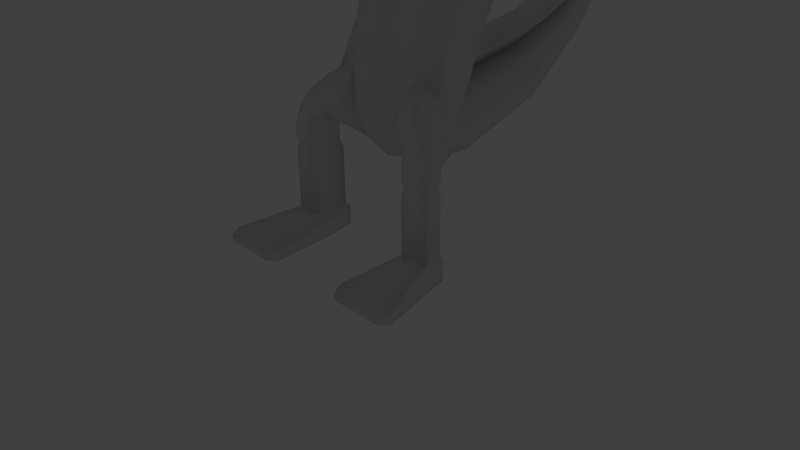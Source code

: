 # Source: Jacare.blend  (saved by Blender 2.73.0; exported with 4.5.12 LTS)
import bpy
from mathutils import Matrix  # noqa: F401  (used for matrix-valued properties, if any)

bpy.ops.wm.read_factory_settings(use_empty=True)
scene = bpy.context.scene
scene.name = 'Scene'

# ---- collections
col_collection_1 = bpy.data.collections.new('Collection 1'); scene.collection.children.link(col_collection_1)
col_collection_2 = bpy.data.collections.new('Collection 2'); scene.collection.children.link(col_collection_2)
col_collection_2.hide_render = True
col_collection_2.hide_viewport = True

# ---- materials (node trees are filled in below, after node groups)
mat_material_001 = bpy.data.materials.new('Material.001')
mat_material_001.alpha_threshold = 0.0
mat_material_001.use_transparent_shadow = False
mat_material_001.roughness = 0.5
mat_material = bpy.data.materials.new('Material')
mat_material.alpha_threshold = 0.0
mat_material.use_transparent_shadow = False
mat_material.roughness = 0.5
mat_material.line_color = (0.0, 0.0, 0.0, 1.0)

# ---- material node trees

# ---- world
world_world = bpy.data.worlds.new('World'); scene.world = world_world
world_world.color = (0.05088, 0.05088, 0.05088)
world_world.use_sun_shadow = False
world_world.sun_shadow_jitter_overblur = 0.0
world_world.cycles.sampling_method = 'MANUAL'
world_world.cycles.sample_map_resolution = 256

# ---- cameras
cam_camera = bpy.data.cameras.new('Camera')
cam_camera.clip_end = 100.0
cam_camera.lens = 35.0
cam_camera.sensor_width = 32.0
cam_camera.sensor_height = 18.0
cam_camera.ortho_scale = 7.314
cam_camera.dof.focus_distance = 0.0
cam_camera.dof.aperture_fstop = 128.0

# ---- lights
light_lamp = bpy.data.lights.new('Lamp', 'POINT')
light_lamp.transmission_factor = 0.0
light_lamp.cutoff_distance = 30.0
light_lamp.energy = 100.0
light_lamp.shadow_buffer_clip_start = 1.001
light_lamp.shadow_soft_size = 0.1
light_lamp.shadow_maximum_resolution = 0.006
light_lamp.use_absolute_resolution = True
light_lamp.cycles.use_multiple_importance_sampling = False

# ---- meshes
me_c_rculo_000 = bpy.data.meshes.new('Círculo.000')
me_c_rculo_000.from_pydata([(0.2929, 0.9847, 7.076), (0.2929, 1.929, 6.101), (0.2929, 2.131, 5.253), (0.2929, 2.259, 4.15), (0.2929, 1.714, 2.859), (0.2929, 1.61, 2.633), (0.2929, 1.594, 2.473), (0.2929, 1.675, 2.39), (0.2929, 2.939, 2.609), (0.2929, 4.126, 3.139), (0.2929, -0.3142, 7.248), (0.2929, -1.147, 7.328), (0.2929, 5.359, 3.82), (0.2929, 1.986, 3.504), (0.0, 0.6118, 6.703), (0.0, 1.556, 5.727), (0.0, 1.758, 4.88), (0.0, 1.886, 3.777), (0.0, 1.341, 2.486), (0.0, 1.237, 2.26), (0.0, 1.221, 2.1), (0.0, 1.302, 2.017), (0.0, 2.567, 2.236), (0.0, 3.753, 2.766), (0.0, -0.6872, 6.875), (0.0, -1.52, 6.954), (0.0, 4.986, 3.447), (0.0, 1.613, 3.131), (-0.2929, 0.9847, 7.076), (-0.2929, 1.929, 6.101), (-0.2929, 2.131, 5.253), (-0.2929, 2.259, 4.15), (-0.2929, 1.714, 2.859), (-0.2929, 1.61, 2.633), (-0.2929, 1.594, 2.473), (-0.2929, 1.675, 2.39), (-0.2929, 2.939, 2.609), (-0.2929, 4.126, 3.139), (-0.2929, -0.3142, 7.248), (-0.2929, -1.147, 7.328), (-0.2929, 5.359, 3.82), (-0.2929, 1.986, 3.504)], [], [(17, 27, 13, 3), (25, 24, 10, 11), (23, 26, 12, 9), (24, 14, 0, 10), (22, 23, 9, 8), (21, 22, 8, 7), (20, 21, 7, 6), (19, 20, 6, 5), (18, 19, 5, 4), (27, 18, 4, 13), (16, 17, 3, 2), (15, 16, 2, 1), (14, 15, 1, 0), (17, 31, 41, 27), (25, 39, 38, 24), (23, 37, 40, 26), (24, 38, 28, 14), (22, 36, 37, 23), (21, 35, 36, 22), (20, 34, 35, 21), (19, 33, 34, 20), (18, 32, 33, 19), (27, 41, 32, 18), (16, 30, 31, 17), (15, 29, 30, 16), (14, 28, 29, 15)])
me_c_rculo_000.polygons.foreach_set('use_smooth', [True] * 26)
me_c_rculo_000.polygons.foreach_set('material_index', [1, 1, 1, 1, 1, 1, 1, 1, 1, 1, 1, 1, 1, 1, 1, 1, 1, 1, 1, 1, 1, 1, 1, 1, 1, 1])
_uv = me_c_rculo_000.uv_layers.new(name='Mapa UV')
_uv.uv.foreach_set('vector', [0.3893, 0.9211, 0.4207, 0.9211, 0.4202, 0.9921, 0.3888, 0.9921, 0.02325, 0.9211, 0.07511, 0.9211, 0.07455, 0.9921, 0.02269, 0.9921, 0.6028, 0.9211, 0.6592, 0.9211, 0.6586, 0.9921, 0.6023, 0.9921, 0.07511, 0.9211, 0.1579, 0.9211, 0.1573, 0.9921, 0.07455, 0.9921, 0.5474, 0.9211, 0.6028, 0.9211, 0.6023, 0.9921, 0.5469, 0.9921, 0.4807, 0.9211, 0.5474, 0.9211, 0.5469, 0.9921, 0.4802, 0.9921, 0.472, 0.9211, 0.4807, 0.9211, 0.4802, 0.9921, 0.4715, 0.9921, 0.463, 0.9211, 0.472, 0.9211, 0.4715, 0.9921, 0.4624, 0.9921, 0.4521, 0.9211, 0.463, 0.9211, 0.4624, 0.9921, 0.4516, 0.9921, 0.4207, 0.9211, 0.4521, 0.9211, 0.4516, 0.9921, 0.4202, 0.9921, 0.3186, 0.9211, 0.3893, 0.9211, 0.3888, 0.9921, 0.318, 0.9921, 0.26, 0.9211, 0.3186, 0.9211, 0.318, 0.9921, 0.2595, 0.9921, 0.1579, 0.9211, 0.26, 0.9211, 0.2595, 0.9921, 0.1573, 0.9921, 0.3893, 0.9211, 0.3888, 0.9921, 0.4202, 0.9921, 0.4207, 0.9211, 0.02325, 0.9211, 0.02269, 0.9921, 0.07455, 0.9921, 0.07511, 0.9211, 0.6028, 0.9211, 0.6023, 0.9921, 0.6586, 0.9921, 0.6592, 0.9211, 0.07511, 0.9211, 0.07455, 0.9921, 0.1573, 0.9921, 0.1579, 0.9211, 0.5474, 0.9211, 0.5469, 0.9921, 0.6023, 0.9921, 0.6028, 0.9211, 0.4807, 0.9211, 0.4802, 0.9921, 0.5469, 0.9921, 0.5474, 0.9211, 0.472, 0.9211, 0.4715, 0.9921, 0.4802, 0.9921, 0.4807, 0.9211, 0.463, 0.9211, 0.4624, 0.9921, 0.4715, 0.9921, 0.472, 0.9211, 0.4521, 0.9211, 0.4516, 0.9921, 0.4624, 0.9921, 0.463, 0.9211, 0.4207, 0.9211, 0.4202, 0.9921, 0.4516, 0.9921, 0.4521, 0.9211, 0.3186, 0.9211, 0.318, 0.9921, 0.3888, 0.9921, 0.3893, 0.9211, 0.26, 0.9211, 0.2595, 0.9921, 0.318, 0.9921, 0.3186, 0.9211, 0.1579, 0.9211, 0.1573, 0.9921, 0.2595, 0.9921, 0.26, 0.9211])
me_c_rculo_000.materials.append(mat_material_001)
me_c_rculo_000.materials.append(mat_material)
me_c_rculo_000.use_remesh_preserve_volume = False
me_c_rculo_000.use_remesh_preserve_attributes = False
me_c_rculo_000.use_mirror_x = True
me_c_rculo_000.update()
me_c_rculo_001 = bpy.data.meshes.new('Círculo.001')
me_c_rculo_001.from_pydata([(0.866, -0.3059, 5.516), (0.866, 0.3059, 6.307), (0.866, 0.3777, 4.8), (0.866, 1.164, 5.418), (0.7869, 0.6864, 4.402), (0.7869, 1.401, 4.682), (0.7869, 0.8148, 3.777), (0.7869, 1.529, 3.777), (0.7496, 0.464, 2.839), (0.7496, 1.048, 2.604), (0.7987, 0.6655, 1.84), (0.5368, 0.5223, 1.318), (0.5368, 0.655, 1.641), (0.5066, 1.15, 1.263), (0.5066, 1.15, 1.564), (0.4217, 2.567, 1.635), (0.4209, 2.543, 1.901), (0.2572, 3.756, 2.351), (0.2565, 3.739, 2.541), (0.9661, -0.6872, 5.451), (0.9661, -0.6872, 6.875), (1.014, -1.52, 5.391), (1.014, -1.52, 6.954), (0.8684, -2.528, 5.584), (0.8684, -2.528, 6.699), (0.8684, -2.797, 5.584), (0.8684, -2.797, 6.326), (0.7863, -3.496, 5.639), (0.7863, -3.496, 6.241), (0.6874, -4.624, 5.699), (0.6874, -4.624, 6.149), (0.3437, -4.799, 5.877), (0.866, 0.3456, 5.473), (1.038, 0.3777, 4.8), (1.038, 1.164, 5.418), (1.038, 0.6864, 4.402), (1.038, 1.401, 4.682), (1.038, 0.3456, 5.473), (1.3, 0.3777, 4.8), (1.3, 1.164, 5.418), (1.3, 0.6864, 4.402), (1.3, 1.401, 4.682), (1.3, 0.3456, 5.473), (2.512, 0.3777, 4.8), (2.512, 1.164, 5.418), (2.512, 0.6864, 4.402), (2.512, 1.401, 4.682), (2.512, 0.3456, 5.473), (2.686, 0.4368, 4.818), (2.686, 1.111, 5.349), (2.686, 0.7018, 4.493), (2.686, 1.315, 4.717), (2.686, 0.4092, 5.396), (2.764, 0.4135, 4.811), (2.764, 1.132, 5.376), (2.764, 0.6957, 4.457), (2.764, 1.349, 4.703), (2.764, 0.3842, 5.426), (4.267, 0.4611, 4.826), (4.267, 1.09, 5.321), (4.267, 0.7081, 4.531), (4.267, 1.28, 4.732), (4.267, 0.4354, 5.365), (4.402, 0.5094, 4.841), (4.402, 1.047, 5.265), (4.402, 0.7206, 4.606), (4.402, 1.209, 4.76), (4.402, 0.4874, 5.302), (4.538, 0.4896, 4.764), (4.538, 1.065, 5.177), (4.538, 0.6489, 4.642), (4.538, 1.238, 4.642), (4.538, 0.4662, 5.217), (5.387, 0.4896, 4.764), (5.387, 1.065, 4.941), (5.387, 0.6489, 4.642), (5.387, 1.238, 4.642), (5.387, 0.4662, 4.981), (0.871, 0.5323, 1.788), (0.5068, 0.2134, 2.349), (5.531, 0.7815, 4.765), (0.88, 0.2937, 2.236), (0.4945, 0.3749, 1.381), (0.361, 0.0797, 1.86), (1.137, 0.04918, 1.373), (0.8559, -0.3096, 1.373), (1.185, -0.228, 1.373), (0.8814, 0.2395, 1.373), (0.7444, -0.06394, 1.373), (1.112, 0.03448, 1.285), (0.8681, -0.277, 1.285), (1.154, -0.2061, 1.285), (0.8351, 0.2014, 1.285), (0.7713, -0.06371, 1.285), (1.137, 0.04918, 1.197), (0.8559, -0.3096, 1.197), (1.185, -0.228, 1.197), (0.8179, 0.2415, 1.197), (0.7444, -0.06394, 1.197), (1.137, 0.04918, 0.3743), (0.8559, -0.3096, 0.3743), (1.185, -0.228, 0.3743), (0.8179, 0.2415, 0.3743), (0.7444, -0.06394, 0.3743), (1.173, 0.0701, 0.3336), (0.6134, -1.045, 0.2456), (1.455, -1.045, 0.2456), (0.7935, 0.2986, 0.3336), (0.7061, -0.06428, 0.3336), (1.173, 0.0701, 0.06559), (0.6134, -1.045, 0.06559), (1.455, -1.045, 0.06559), (0.7935, 0.2986, 0.06559), (0.7061, -0.06428, 0.06559), (0.6603, -1.198, 0.1965), (1.408, -1.198, 0.1965), (0.6603, -1.198, 0.1075), (1.408, -1.198, 0.1075), (1.137, 0.04918, 1.505), (0.8559, -0.3096, 1.505), (1.185, -0.228, 1.505), (0.8885, 0.2485, 1.491), (0.734, 0.01378, 1.505), (1.171, 0.1658, 1.645), (0.8153, -0.2477, 1.727), (1.133, -0.1839, 1.779), (0.8885, 0.2485, 1.504), (0.734, 0.01378, 1.573), (1.047, 0.1043, 1.924), (0.6758, -0.1705, 1.807), (0.9365, -0.1398, 2.045), (0.8885, 0.2485, 1.611), (0.734, 0.01378, 1.644), (0.5895, 0.2106, 1.516), (0.4879, -0.09382, 1.862), (0.7455, 0.002304, 2.236), (0.9861, 0.2106, 2.107), (0.9188, 0.4713, 1.685), (0.948, -0.3571, 0.06559), (0.7683, 1.289, 3.19), (0.7683, 0.6394, 3.308), (0.0, 0.6118, 6.703), (0.0, -0.6118, 5.056), (-0.866, -0.3059, 5.516), (-0.866, 0.3059, 6.307), (0.0, 1.556, 5.727), (0.0, -0.01523, 4.491), (-0.866, 0.3777, 4.8), (-0.866, 1.164, 5.418), (0.0, 1.758, 4.88), (0.0, 0.3292, 4.086), (-0.7869, 0.6864, 4.402), (-0.7869, 1.401, 4.682), (0.0, 1.886, 3.777), (0.0, 0.4577, 3.777), (-0.7869, 0.8148, 3.777), (-0.7869, 1.529, 3.777), (0.0, 1.341, 2.486), (0.0, 0.1717, 2.957), (-0.7496, 0.464, 2.839), (-0.7496, 1.048, 2.604), (0.0, 1.237, 2.26), (0.0, -0.1276, 1.932), (-0.7987, 0.6655, 1.84), (0.0, 1.221, 2.1), (0.0, 0.2873, 1.28), (-0.5368, 0.5223, 1.318), (-0.5368, 0.655, 1.641), (0.0, 1.302, 2.017), (0.0, 1.15, 1.112), (-0.5066, 1.15, 1.263), (-0.5066, 1.15, 1.564), (0.0, 2.567, 2.236), (0.0, 2.584, 1.501), (-0.4217, 2.567, 1.635), (-0.4209, 2.543, 1.901), (0.0, 3.753, 2.766), (0.0, 3.767, 2.255), (-0.2572, 3.756, 2.351), (-0.2565, 3.739, 2.541), (-0.9661, -0.6872, 5.451), (0.0, -0.6872, 5.056), (0.0, -0.6872, 6.875), (-0.9661, -0.6872, 6.875), (-1.014, -1.52, 5.391), (0.0, -1.52, 4.956), (0.0, -1.52, 6.954), (-1.014, -1.52, 6.954), (-0.8684, -2.528, 5.584), (0.0, -2.528, 5.274), (0.0, -2.528, 6.699), (-0.8684, -2.528, 6.699), (-0.8684, -2.797, 5.584), (0.0, -2.797, 5.274), (0.0, -2.797, 6.326), (-0.8684, -2.797, 6.326), (-0.7863, -3.496, 5.639), (0.0, -3.496, 5.388), (0.0, -3.496, 6.241), (-0.7863, -3.496, 6.241), (-0.6874, -4.624, 5.699), (0.0, -4.624, 5.511), (0.0, -4.624, 6.149), (-0.6874, -4.624, 6.149), (-0.3437, -4.799, 5.877), (0.0, -4.799, 5.877), (-0.866, 0.3456, 5.473), (-1.038, 0.3777, 4.8), (-1.038, 1.164, 5.418), (-1.038, 0.6864, 4.402), (-1.038, 1.401, 4.682), (-1.038, 0.3456, 5.473), (-1.3, 0.3777, 4.8), (-1.3, 1.164, 5.418), (-1.3, 0.6864, 4.402), (-1.3, 1.401, 4.682), (-1.3, 0.3456, 5.473), (-2.512, 0.3777, 4.8), (-2.512, 1.164, 5.418), (-2.512, 0.6864, 4.402), (-2.512, 1.401, 4.682), (-2.512, 0.3456, 5.473), (-2.686, 0.4368, 4.818), (-2.686, 1.111, 5.349), (-2.686, 0.7018, 4.493), (-2.686, 1.315, 4.717), (-2.686, 0.4092, 5.396), (-2.764, 0.4135, 4.811), (-2.764, 1.132, 5.376), (-2.764, 0.6957, 4.457), (-2.764, 1.349, 4.703), (-2.764, 0.3842, 5.426), (-4.267, 0.4611, 4.826), (-4.267, 1.09, 5.321), (-4.267, 0.7081, 4.531), (-4.267, 1.28, 4.732), (-4.267, 0.4354, 5.365), (-4.402, 0.5094, 4.841), (-4.402, 1.047, 5.265), (-4.402, 0.7206, 4.606), (-4.402, 1.209, 4.76), (-4.402, 0.4874, 5.302), (-4.538, 0.4896, 4.764), (-4.538, 1.065, 5.177), (-4.538, 0.6489, 4.642), (-4.538, 1.238, 4.642), (-4.538, 0.4662, 5.217), (-5.387, 0.4896, 4.764), (-5.387, 1.065, 4.941), (-5.387, 0.6489, 4.642), (-5.387, 1.238, 4.642), (-5.387, 0.4662, 4.981), (-0.871, 0.5323, 1.788), (-0.5068, 0.2134, 2.349), (-5.531, 0.7815, 4.765), (-0.88, 0.2937, 2.236), (-0.4945, 0.3749, 1.381), (-0.361, 0.0797, 1.86), (-1.137, 0.04918, 1.373), (-0.8559, -0.3096, 1.373), (-1.185, -0.228, 1.373), (-0.8814, 0.2395, 1.373), (-0.7444, -0.06394, 1.373), (-1.112, 0.03448, 1.285), (-0.8681, -0.277, 1.285), (-1.154, -0.2061, 1.285), (-0.8351, 0.2014, 1.285), (-0.7713, -0.06371, 1.285), (-1.137, 0.04918, 1.197), (-0.8559, -0.3096, 1.197), (-1.185, -0.228, 1.197), (-0.8179, 0.2415, 1.197), (-0.7444, -0.06394, 1.197), (-1.137, 0.04918, 0.3743), (-0.8559, -0.3096, 0.3743), (-1.185, -0.228, 0.3743), (-0.8179, 0.2415, 0.3743), (-0.7444, -0.06394, 0.3743), (-1.173, 0.0701, 0.3336), (-0.6134, -1.045, 0.2456), (-1.455, -1.045, 0.2456), (-0.7935, 0.2986, 0.3336), (-0.7061, -0.06428, 0.3336), (-1.173, 0.0701, 0.06559), (-0.6134, -1.045, 0.06559), (-1.455, -1.045, 0.06559), (-0.7935, 0.2986, 0.06559), (-0.7061, -0.06428, 0.06559), (-0.6603, -1.198, 0.1965), (-1.408, -1.198, 0.1965), (-0.6603, -1.198, 0.1075), (-1.408, -1.198, 0.1075), (-1.137, 0.04918, 1.505), (-0.8559, -0.3096, 1.505), (-1.185, -0.228, 1.505), (-0.8885, 0.2485, 1.491), (-0.734, 0.01378, 1.505), (-1.171, 0.1658, 1.645), (-0.8153, -0.2477, 1.727), (-1.133, -0.1839, 1.779), (-0.8885, 0.2485, 1.504), (-0.734, 0.01378, 1.573), (-1.047, 0.1043, 1.924), (-0.6758, -0.1705, 1.807), (-0.9365, -0.1398, 2.045), (-0.8885, 0.2485, 1.611), (-0.734, 0.01378, 1.644), (-0.5895, 0.2106, 1.516), (-0.4879, -0.09382, 1.862), (-0.7455, 0.002304, 2.236), (-0.9861, 0.2106, 2.107), (-0.9188, 0.4713, 1.685), (-0.948, -0.3571, 0.06559), (0.0, 4.986, 3.447), (-0.7683, 1.289, 3.19), (0.0, 1.613, 3.131), (-0.7683, 0.6394, 3.308), (0.0, 0.3147, 3.367)], [], [(1, 3, 145, 141), (2, 32, 0), (142, 146, 2, 0), (3, 5, 149, 145), (32, 37, 34, 3), (146, 150, 4, 2), (5, 7, 153, 149), (4, 6, 7, 5), (150, 154, 6, 4), (139, 9, 157, 315), (140, 8, 9, 139), (9, 10, 161, 157), (8, 81, 78, 10, 9), (158, 79, 81, 8), (10, 12, 164, 161), (78, 82, 11, 12, 10), (162, 165, 11, 82, 83), (12, 14, 168, 164), (11, 13, 14, 12), (165, 169, 13, 11), (14, 16, 172, 168), (13, 15, 16, 14), (169, 173, 15, 13), (16, 18, 176, 172), (15, 17, 18, 16), (173, 177, 17, 15), (0, 19, 181, 142), (1, 20, 19, 0), (141, 182, 20, 1), (18, 313, 176), (17, 313, 18), (19, 21, 185, 181), (20, 22, 21, 19), (182, 186, 22, 20), (21, 23, 189, 185), (22, 24, 23, 21), (186, 190, 24, 22), (23, 25, 193, 189), (24, 26, 25, 23), (190, 194, 26, 24), (25, 27, 197, 193), (26, 28, 27, 25), (194, 198, 28, 26), (27, 29, 201, 197), (28, 30, 29, 27), (198, 202, 30, 28), (29, 31, 205, 201), (30, 31, 29), (0, 32, 1), (1, 32, 3), (2, 33, 37, 32), (4, 35, 33, 2), (3, 34, 36, 5), (5, 36, 35, 4), (33, 38, 42, 37), (37, 42, 39, 34), (35, 40, 38, 33), (34, 39, 41, 36), (36, 41, 40, 35), (38, 43, 47, 42), (42, 47, 44, 39), (40, 45, 43, 38), (39, 44, 46, 41), (41, 46, 45, 40), (43, 48, 52, 47), (47, 52, 49, 44), (45, 50, 48, 43), (44, 49, 51, 46), (46, 51, 50, 45), (48, 53, 57, 52), (52, 57, 54, 49), (50, 55, 53, 48), (49, 54, 56, 51), (51, 56, 55, 50), (53, 58, 62, 57), (57, 62, 59, 54), (55, 60, 58, 53), (54, 59, 61, 56), (56, 61, 60, 55), (58, 63, 67, 62), (62, 67, 64, 59), (60, 65, 63, 58), (59, 64, 66, 61), (61, 66, 65, 60), (63, 68, 72, 67), (67, 72, 69, 64), (65, 70, 68, 63), (64, 69, 71, 66), (66, 71, 70, 65), (68, 73, 77, 72), (72, 77, 74, 69), (70, 75, 73, 68), (69, 74, 76, 71), (71, 76, 75, 70), (162, 83, 79, 158), (73, 80, 77), (77, 80, 74), (75, 80, 73), (74, 80, 76), (76, 80, 75), (86, 85, 90, 91), (88, 87, 92, 93), (87, 84, 89, 92), (84, 86, 91, 89), (85, 88, 93, 90), (91, 90, 95, 96), (93, 92, 97, 98), (92, 89, 94, 97), (89, 91, 96, 94), (90, 93, 98, 95), (96, 95, 100, 101), (98, 97, 102, 103), (97, 94, 99, 102), (94, 96, 101, 99), (95, 98, 103, 100), (101, 100, 105, 106), (103, 102, 107, 108), (102, 99, 104, 107), (99, 101, 106, 104), (100, 103, 108, 105), (105, 110, 116, 114), (108, 107, 112, 113), (107, 104, 109, 112), (104, 106, 111, 109), (105, 108, 113, 110), (115, 114, 116, 117), (111, 106, 115, 117), (110, 111, 117, 116), (106, 105, 114, 115), (85, 86, 120, 119), (87, 88, 122, 121), (84, 87, 121, 118), (86, 84, 118, 120), (88, 85, 119, 122), (119, 120, 125, 124), (121, 122, 127, 126), (118, 121, 126, 123), (120, 118, 123, 125), (122, 119, 124, 127), (124, 125, 130, 129), (126, 127, 132, 131), (123, 126, 131, 128), (125, 123, 128, 130), (127, 124, 129, 132), (133, 134, 83, 82), (134, 135, 79, 83), (135, 136, 81, 79), (136, 137, 78, 81), (137, 133, 82, 78), (131, 132, 133, 137), (128, 131, 137, 136), (130, 128, 136, 135), (129, 130, 135, 134), (132, 129, 134, 133), (111, 110, 138), (113, 112, 138), (112, 109, 138), (109, 111, 138), (110, 113, 138), (177, 313, 17), (202, 205, 31, 30), (317, 158, 8, 140), (154, 317, 140, 6), (6, 140, 139, 7), (7, 139, 315, 153), (144, 141, 145, 148), (147, 143, 206), (142, 143, 147, 146), (148, 145, 149, 152), (206, 148, 208, 211), (146, 147, 151, 150), (152, 149, 153, 156), (151, 152, 156, 155), (150, 151, 155, 154), (314, 315, 157, 160), (316, 314, 160, 159), (160, 157, 161, 163), (159, 160, 163, 252, 255), (158, 159, 255, 253), (163, 161, 164, 167), (252, 163, 167, 166, 256), (162, 257, 256, 166, 165), (167, 164, 168, 171), (166, 167, 171, 170), (165, 166, 170, 169), (171, 168, 172, 175), (170, 171, 175, 174), (169, 170, 174, 173), (175, 172, 176, 179), (174, 175, 179, 178), (173, 174, 178, 177), (143, 142, 181, 180), (144, 143, 180, 183), (141, 144, 183, 182), (179, 176, 313), (178, 179, 313), (180, 181, 185, 184), (183, 180, 184, 187), (182, 183, 187, 186), (184, 185, 189, 188), (187, 184, 188, 191), (186, 187, 191, 190), (188, 189, 193, 192), (191, 188, 192, 195), (190, 191, 195, 194), (192, 193, 197, 196), (195, 192, 196, 199), (194, 195, 199, 198), (196, 197, 201, 200), (199, 196, 200, 203), (198, 199, 203, 202), (200, 201, 205, 204), (203, 200, 204), (143, 144, 206), (144, 148, 206), (147, 206, 211, 207), (151, 147, 207, 209), (148, 152, 210, 208), (152, 151, 209, 210), (207, 211, 216, 212), (211, 208, 213, 216), (209, 207, 212, 214), (208, 210, 215, 213), (210, 209, 214, 215), (212, 216, 221, 217), (216, 213, 218, 221), (214, 212, 217, 219), (213, 215, 220, 218), (215, 214, 219, 220), (217, 221, 226, 222), (221, 218, 223, 226), (219, 217, 222, 224), (218, 220, 225, 223), (220, 219, 224, 225), (222, 226, 231, 227), (226, 223, 228, 231), (224, 222, 227, 229), (223, 225, 230, 228), (225, 224, 229, 230), (227, 231, 236, 232), (231, 228, 233, 236), (229, 227, 232, 234), (228, 230, 235, 233), (230, 229, 234, 235), (232, 236, 241, 237), (236, 233, 238, 241), (234, 232, 237, 239), (233, 235, 240, 238), (235, 234, 239, 240), (237, 241, 246, 242), (241, 238, 243, 246), (239, 237, 242, 244), (238, 240, 245, 243), (240, 239, 244, 245), (242, 246, 251, 247), (246, 243, 248, 251), (244, 242, 247, 249), (243, 245, 250, 248), (245, 244, 249, 250), (162, 158, 253, 257), (247, 251, 254), (251, 248, 254), (249, 247, 254), (248, 250, 254), (250, 249, 254), (260, 265, 264, 259), (262, 267, 266, 261), (261, 266, 263, 258), (258, 263, 265, 260), (259, 264, 267, 262), (265, 270, 269, 264), (267, 272, 271, 266), (266, 271, 268, 263), (263, 268, 270, 265), (264, 269, 272, 267), (270, 275, 274, 269), (272, 277, 276, 271), (271, 276, 273, 268), (268, 273, 275, 270), (269, 274, 277, 272), (275, 280, 279, 274), (277, 282, 281, 276), (276, 281, 278, 273), (273, 278, 280, 275), (274, 279, 282, 277), (279, 288, 290, 284), (282, 287, 286, 281), (281, 286, 283, 278), (278, 283, 285, 280), (279, 284, 287, 282), (289, 291, 290, 288), (285, 291, 289, 280), (284, 290, 291, 285), (280, 289, 288, 279), (259, 293, 294, 260), (261, 295, 296, 262), (258, 292, 295, 261), (260, 294, 292, 258), (262, 296, 293, 259), (293, 298, 299, 294), (295, 300, 301, 296), (292, 297, 300, 295), (294, 299, 297, 292), (296, 301, 298, 293), (298, 303, 304, 299), (300, 305, 306, 301), (297, 302, 305, 300), (299, 304, 302, 297), (301, 306, 303, 298), (307, 256, 257, 308), (308, 257, 253, 309), (309, 253, 255, 310), (310, 255, 252, 311), (311, 252, 256, 307), (305, 311, 307, 306), (302, 310, 311, 305), (304, 309, 310, 302), (303, 308, 309, 304), (306, 307, 308, 303), (285, 312, 284), (287, 312, 286), (286, 312, 283), (283, 312, 285), (284, 312, 287), (177, 178, 313), (202, 203, 204, 205), (317, 316, 159, 158), (154, 155, 316, 317), (155, 156, 314, 316), (156, 153, 315, 314)])
me_c_rculo_001.polygons.foreach_set('use_smooth', [True] * 330)
_uv = me_c_rculo_001.uv_layers.new(name='Mapa UV')
_uv.uv.foreach_set('vector', [0.01849, 0.6288, 0.08678, 0.6288, 0.08171, 0.6844, 0.01849, 0.6844, 0.1014, 0.5673, 0.051, 0.5921, 0.01849, 0.5561, 0.01849, 0.5084, 0.1193, 0.5084, 0.1014, 0.5673, 0.01849, 0.5561, 0.08678, 0.6288, 0.1494, 0.6288, 0.1494, 0.6844, 0.08171, 0.6844, 0.7279, 0.8237, 0.7452, 0.8237, 0.7452, 0.8818, 0.7279, 0.8818, 0.1193, 0.5084, 0.1494, 0.5084, 0.1494, 0.5649, 0.1014, 0.5673, 0.1494, 0.6288, 0.2064, 0.6288, 0.2064, 0.6844, 0.1494, 0.6844, 0.1494, 0.5649, 0.2064, 0.5561, 0.2064, 0.6288, 0.1494, 0.6288, 0.1494, 0.5084, 0.2064, 0.5084, 0.2064, 0.5561, 0.1494, 0.5649, 0.2454, 0.6288, 0.2759, 0.6288, 0.2759, 0.6844, 0.2454, 0.6844, 0.2454, 0.5561, 0.2759, 0.5561, 0.2759, 0.6288, 0.2454, 0.6288, 0.2759, 0.6288, 0.3322, 0.6288, 0.3322, 0.6844, 0.2759, 0.6844, 0.2759, 0.5561, 0.3036, 0.5561, 0.3322, 0.5561, 0.3322, 0.6288, 0.2759, 0.6288, 0.246, 0.5084, 0.2874, 0.5346, 0.3036, 0.5561, 0.2759, 0.5561, 0.3322, 0.6288, 0.3611, 0.6288, 0.3611, 0.6844, 0.3322, 0.6844, 0.3322, 0.5561, 0.3577, 0.5561, 0.3611, 0.5561, 0.3611, 0.6288, 0.3322, 0.6288, 0.3242, 0.4953, 0.3611, 0.5084, 0.3611, 0.5561, 0.3577, 0.5561, 0.3259, 0.522, 0.3611, 0.6288, 0.3873, 0.6288, 0.3873, 0.6844, 0.3611, 0.6844, 0.3611, 0.5561, 0.3873, 0.5561, 0.3873, 0.6288, 0.3611, 0.6288, 0.3611, 0.5084, 0.3873, 0.5084, 0.3873, 0.5561, 0.3611, 0.5561, 0.3873, 0.6288, 0.4429, 0.6288, 0.4429, 0.6844, 0.3873, 0.6844, 0.3873, 0.5561, 0.4429, 0.5561, 0.4429, 0.6288, 0.3873, 0.6288, 0.3873, 0.5084, 0.4429, 0.5084, 0.4429, 0.5561, 0.3873, 0.5561, 0.4429, 0.6288, 0.4832, 0.6288, 0.4832, 0.6844, 0.4429, 0.6844, 0.4429, 0.5561, 0.4832, 0.5561, 0.4832, 0.6288, 0.4429, 0.6288, 0.4429, 0.5084, 0.4832, 0.5084, 0.4832, 0.5561, 0.4429, 0.5561, 0.7921, 0.1601, 0.7312, 0.1612, 0.7307, 7.249e-05, 0.7428, 7.249e-05, 0.9043, 0.2787, 0.747, 0.3536, 0.7312, 0.1612, 0.7921, 0.1601, 0.9999, 0.4154, 0.7951, 0.4916, 0.747, 0.3536, 0.9043, 0.2787, 0.4832, 0.6288, 0.7972, 0.5905, 0.4832, 0.6844, 0.4832, 0.5561, 0.7972, 0.5905, 0.4832, 0.6288, 0.7312, 0.1612, 0.6122, 0.1677, 0.5907, 0.004523, 0.7307, 7.249e-05, 0.747, 0.3536, 0.6398, 0.3711, 0.6122, 0.1677, 0.7312, 0.1612, 0.7951, 0.4916, 0.6521, 0.5256, 0.6398, 0.3711, 0.747, 0.3536, 0.6122, 0.1677, 0.4593, 0.2054, 0.4252, 0.06089, 0.5907, 0.004523, 0.6398, 0.3711, 0.5012, 0.377, 0.4593, 0.2054, 0.6122, 0.1677, 0.6521, 0.5256, 0.4744, 0.5029, 0.5012, 0.377, 0.6398, 0.3711, 0.4593, 0.2054, 0.4184, 0.2145, 0.3828, 0.07154, 0.4252, 0.06089, 0.5012, 0.377, 0.4426, 0.3402, 0.4184, 0.2145, 0.4593, 0.2054, 0.4744, 0.5029, 0.4009, 0.4823, 0.4426, 0.3402, 0.5012, 0.377, 0.4184, 0.2145, 0.3066, 0.2339, 0.276, 0.1039, 0.3828, 0.07154, 0.4426, 0.3402, 0.3159, 0.334, 0.3066, 0.2339, 0.4184, 0.2145, 0.4009, 0.4823, 0.2937, 0.4605, 0.3159, 0.334, 0.4426, 0.3402, 0.3066, 0.2339, 0.1241, 0.258, 0.1002, 0.147, 0.276, 0.1039, 0.3159, 0.334, 0.1293, 0.3295, 0.1241, 0.258, 0.3066, 0.2339, 0.2937, 0.4605, 0.1155, 0.4377, 0.1293, 0.3295, 0.3159, 0.334, 0.04754, 0.3113, 0.07459, 0.3776, 0.06353, 0.4288, 7.249e-05, 0.4115, 0.1293, 0.3295, 0.07459, 0.3776, 0.04754, 0.3113, 0.01849, 0.5561, 0.051, 0.5921, 0.01849, 0.6288, 0.01849, 0.6288, 0.051, 0.5921, 0.08678, 0.6288, 0.7279, 0.7776, 0.7452, 0.7776, 0.7452, 0.8237, 0.7279, 0.8237, 0.7279, 0.744, 0.7452, 0.744, 0.7452, 0.7776, 0.7279, 0.7776, 0.7279, 0.8818, 0.7452, 0.8818, 0.7452, 0.9359, 0.7279, 0.9359, 0.7279, 0.9359, 0.7452, 0.9359, 0.7452, 0.9893, 0.7279, 0.9893, 0.7452, 0.7776, 0.7648, 0.7776, 0.7648, 0.8237, 0.7452, 0.8237, 0.7452, 0.8237, 0.7648, 0.8237, 0.7648, 0.8818, 0.7452, 0.8818, 0.7452, 0.744, 0.7648, 0.744, 0.7648, 0.7776, 0.7452, 0.7776, 0.7452, 0.8818, 0.7648, 0.8818, 0.7648, 0.9359, 0.7452, 0.9359, 0.7452, 0.9359, 0.7648, 0.9359, 0.7648, 0.9893, 0.7452, 0.9893, 0.7648, 0.7776, 0.8517, 0.7776, 0.8517, 0.8237, 0.7648, 0.8237, 0.7648, 0.8237, 0.8517, 0.8237, 0.8517, 0.8818, 0.7648, 0.8818, 0.7648, 0.744, 0.8517, 0.744, 0.8517, 0.7776, 0.7648, 0.7776, 0.7648, 0.8818, 0.8517, 0.8818, 0.8517, 0.9359, 0.7648, 0.9359, 0.7648, 0.9359, 0.8517, 0.9359, 0.8517, 0.9893, 0.7648, 0.9893, 0.8517, 0.7776, 0.8654, 0.7776, 0.8654, 0.8237, 0.8517, 0.8237, 0.8517, 0.8237, 0.8654, 0.8237, 0.8654, 0.8818, 0.8517, 0.8818, 0.8517, 0.744, 0.8654, 0.744, 0.8654, 0.7776, 0.8517, 0.7776, 0.8517, 0.8818, 0.8654, 0.8818, 0.8654, 0.9359, 0.8517, 0.9359, 0.8517, 0.9359, 0.8654, 0.9359, 0.8654, 0.9893, 0.8517, 0.9893, 0.8654, 0.7776, 0.8713, 0.7776, 0.8713, 0.8237, 0.8654, 0.8237, 0.8654, 0.8237, 0.8713, 0.8237, 0.8713, 0.8818, 0.8654, 0.8818, 0.8654, 0.744, 0.8713, 0.744, 0.8713, 0.7776, 0.8654, 0.7776, 0.8654, 0.8818, 0.8713, 0.8818, 0.8713, 0.9359, 0.8654, 0.9359, 0.8654, 0.9359, 0.8713, 0.9359, 0.8713, 0.9893, 0.8654, 0.9893, 0.8713, 0.7776, 0.9863, 0.7776, 0.9863, 0.8237, 0.8713, 0.8237, 0.8713, 0.8237, 0.9863, 0.8237, 0.9863, 0.8818, 0.8713, 0.8818, 0.8713, 0.744, 0.9863, 0.744, 0.9863, 0.7776, 0.8713, 0.7776, 0.8713, 0.8818, 0.9863, 0.8818, 0.9863, 0.9359, 0.8713, 0.9359, 0.8713, 0.9359, 0.9863, 0.9359, 0.9863, 0.9893, 0.8713, 0.9893, 0.119, 0.8938, 0.1253, 0.875, 0.2079, 0.893, 0.2147, 0.9151, 0.2147, 0.9151, 0.2079, 0.893, 0.2765, 0.8708, 0.283, 0.8921, 0.07714, 0.8727, 0.08873, 0.8537, 0.1253, 0.875, 0.119, 0.8938, 0.283, 0.8921, 0.2765, 0.8708, 0.3403, 0.8078, 0.3622, 0.8178, 0.009206, 0.8208, 0.02797, 0.8094, 0.08873, 0.8537, 0.07714, 0.8727, 0.1253, 0.875, 0.1252, 0.8527, 0.2009, 0.87, 0.2079, 0.893, 0.2079, 0.893, 0.2009, 0.87, 0.2692, 0.8471, 0.2765, 0.8708, 0.08873, 0.8537, 0.1083, 0.842, 0.1252, 0.8527, 0.1253, 0.875, 0.2765, 0.8708, 0.2692, 0.8471, 0.3376, 0.7797, 0.3403, 0.8078, 0.02797, 0.8094, 0.04223, 0.7908, 0.1083, 0.842, 0.08873, 0.8537, 0.1252, 0.8527, 0.1618, 0.7796, 0.1755, 0.7869, 0.2009, 0.87, 0.2009, 0.87, 0.1755, 0.7869, 0.237, 0.7414, 0.2692, 0.8471, 0.1083, 0.842, 0.1555, 0.7643, 0.1618, 0.7796, 0.1252, 0.8527, 0.2692, 0.8471, 0.237, 0.7414, 0.2388, 0.7035, 0.3376, 0.7797, 0.04223, 0.7908, 0.1106, 0.6975, 0.1555, 0.7643, 0.1083, 0.842, 0.3242, 0.4953, 0.3259, 0.522, 0.2874, 0.5346, 0.246, 0.5084, 0.1618, 0.7796, 0.1846, 0.7378, 0.1755, 0.7869, 0.1755, 0.7869, 0.1846, 0.7378, 0.237, 0.7414, 0.1555, 0.7643, 0.1846, 0.7378, 0.1618, 0.7796, 0.237, 0.7414, 0.1846, 0.7378, 0.2388, 0.7035, 0.1106, 0.6975, 0.1846, 0.7378, 0.1555, 0.7643, 0.931, 0.622, 0.9022, 0.622, 0.9022, 0.6087, 0.931, 0.6087, 0.8674, 0.622, 0.854, 0.622, 0.854, 0.6087, 0.8674, 0.6087, 0.9803, 0.622, 0.9538, 0.622, 0.9538, 0.6087, 0.9803, 0.6087, 0.9538, 0.622, 0.931, 0.622, 0.931, 0.6087, 0.9538, 0.6087, 0.9022, 0.622, 0.8674, 0.622, 0.8674, 0.6087, 0.9022, 0.6087, 0.931, 0.6087, 0.9022, 0.6087, 0.9022, 0.5957, 0.931, 0.5957, 0.8674, 0.6087, 0.854, 0.6087, 0.854, 0.5957, 0.8674, 0.5957, 0.9803, 0.6087, 0.9538, 0.6087, 0.9538, 0.5957, 0.9803, 0.5957, 0.9538, 0.6087, 0.931, 0.6087, 0.931, 0.5957, 0.9538, 0.5957, 0.9022, 0.6087, 0.8674, 0.6087, 0.8674, 0.5957, 0.9022, 0.5957, 0.931, 0.5957, 0.9022, 0.5957, 0.9022, 0.4817, 0.931, 0.4817, 0.8674, 0.5957, 0.854, 0.5957, 0.854, 0.4817, 0.8674, 0.4817, 0.9803, 0.5957, 0.9538, 0.5957, 0.9538, 0.4817, 0.9803, 0.4817, 0.9538, 0.5957, 0.931, 0.5957, 0.931, 0.4817, 0.9538, 0.4817, 0.9022, 0.5957, 0.8674, 0.5957, 0.8674, 0.4817, 0.9022, 0.4817, 0.6754, 0.8124, 0.6301, 0.809, 0.5799, 0.7159, 0.6998, 0.6995, 0.6232, 0.8445, 0.6403, 0.8696, 0.6395, 0.8779, 0.6154, 0.8463, 0.6405, 0.8696, 0.6751, 0.8475, 0.6822, 0.8509, 0.6395, 0.8779, 0.6751, 0.8475, 0.6754, 0.8124, 0.6998, 0.6995, 0.6822, 0.8509, 0.6301, 0.809, 0.6232, 0.8445, 0.6154, 0.8463, 0.5799, 0.7159, 0.5799, 0.7159, 0.5567, 0.6902, 0.5838, 0.6786, 0.5894, 0.69, 0.6154, 0.8463, 0.6395, 0.8779, 0.639, 0.9107, 0.5869, 0.8802, 0.6395, 0.8779, 0.6822, 0.8509, 0.6971, 0.8861, 0.639, 0.9107, 0.6822, 0.8509, 0.6998, 0.6995, 0.7235, 0.7004, 0.7176, 0.8522, 0.5799, 0.7159, 0.6154, 0.8463, 0.5794, 0.8527, 0.5557, 0.7203, 0.6833, 0.6796, 0.5894, 0.69, 0.5838, 0.6786, 0.6854, 0.6658, 0.7149, 0.669, 0.6998, 0.6995, 0.6833, 0.6796, 0.6854, 0.6658, 0.4113, 0.88, 0.5228, 0.88, 0.5165, 0.901, 0.4175, 0.901, 0.6998, 0.6995, 0.5799, 0.7159, 0.5894, 0.69, 0.6833, 0.6796, 0.9022, 0.622, 0.931, 0.622, 0.931, 0.6321, 0.9022, 0.6355, 0.854, 0.622, 0.8674, 0.622, 0.8674, 0.6431, 0.854, 0.6374, 0.9538, 0.622, 0.9803, 0.622, 0.9803, 0.6437, 0.9538, 0.6361, 0.931, 0.622, 0.9538, 0.622, 0.9538, 0.6361, 0.931, 0.6321, 0.8674, 0.622, 0.9022, 0.622, 0.9022, 0.6355, 0.8674, 0.6431, 0.9022, 0.6355, 0.931, 0.6321, 0.931, 0.6611, 0.9022, 0.6669, 0.854, 0.6374, 0.8674, 0.6431, 0.8674, 0.6542, 0.854, 0.6393, 0.9538, 0.6361, 0.9803, 0.6437, 0.9803, 0.6453, 0.9538, 0.6559, 0.931, 0.6321, 0.9538, 0.6361, 0.9538, 0.6559, 0.931, 0.6611, 0.8674, 0.6431, 0.9022, 0.6355, 0.9022, 0.6669, 0.8674, 0.6542, 0.9022, 0.6669, 0.931, 0.6611, 0.931, 0.6747, 0.9022, 0.6747, 0.854, 0.6393, 0.8674, 0.6542, 0.8674, 0.6747, 0.854, 0.6747, 0.9538, 0.6559, 0.9803, 0.6453, 0.9803, 0.6747, 0.9538, 0.6747, 0.931, 0.6611, 0.9538, 0.6559, 0.9538, 0.6747, 0.931, 0.6747, 0.8674, 0.6542, 0.9022, 0.6669, 0.9022, 0.6747, 0.8674, 0.6747, 0.8674, 0.6952, 0.9022, 0.6952, 0.9022, 0.7285, 0.8674, 0.7285, 0.9022, 0.6952, 0.931, 0.6952, 0.931, 0.7285, 0.9022, 0.7285, 0.931, 0.6952, 0.9538, 0.6952, 0.9538, 0.7285, 0.931, 0.7285, 0.9538, 0.6952, 0.9803, 0.6952, 0.9803, 0.7285, 0.9538, 0.7285, 0.8299, 0.6952, 0.8674, 0.6952, 0.8674, 0.7285, 0.8255, 0.7285, 0.854, 0.6747, 0.8674, 0.6747, 0.8674, 0.6952, 0.8299, 0.6952, 0.9538, 0.6747, 0.9803, 0.6747, 0.9803, 0.6952, 0.9538, 0.6952, 0.931, 0.6747, 0.9538, 0.6747, 0.9538, 0.6952, 0.931, 0.6952, 0.9022, 0.6747, 0.931, 0.6747, 0.931, 0.6952, 0.9022, 0.6952, 0.8674, 0.6747, 0.9022, 0.6747, 0.9022, 0.6952, 0.8674, 0.6952, 0.5228, 0.88, 0.4113, 0.88, 0.4556, 0.7889, 0.4236, 0.7501, 0.4352, 0.702, 0.4556, 0.7889, 0.4352, 0.702, 0.4854, 0.7323, 0.4556, 0.7889, 0.4854, 0.7323, 0.5228, 0.88, 0.4556, 0.7889, 0.4113, 0.88, 0.4236, 0.7501, 0.4556, 0.7889, 0.4832, 0.5084, 0.7972, 0.5905, 0.4832, 0.5561, 0.1155, 0.4377, 0.06353, 0.4288, 0.07459, 0.3776, 0.1293, 0.3295, 0.2454, 0.5084, 0.246, 0.5084, 0.2759, 0.5561, 0.2454, 0.5561, 0.2064, 0.5084, 0.2454, 0.5084, 0.2454, 0.5561, 0.2064, 0.5561, 0.2064, 0.5561, 0.2454, 0.5561, 0.2454, 0.6288, 0.2064, 0.6288, 0.2064, 0.6288, 0.2454, 0.6288, 0.2454, 0.6844, 0.2064, 0.6844, 0.01849, 0.6288, 0.01849, 0.6844, 0.08171, 0.6844, 0.08678, 0.6288, 0.1014, 0.5673, 0.01849, 0.5561, 0.051, 0.5921, 0.01849, 0.5084, 0.01849, 0.5561, 0.1014, 0.5673, 0.1193, 0.5084, 0.08678, 0.6288, 0.08171, 0.6844, 0.1494, 0.6844, 0.1494, 0.6288, 0.7279, 0.8237, 0.7279, 0.8818, 0.7452, 0.8818, 0.7452, 0.8237, 0.1193, 0.5084, 0.1014, 0.5673, 0.1494, 0.5649, 0.1494, 0.5084, 0.1494, 0.6288, 0.1494, 0.6844, 0.2064, 0.6844, 0.2064, 0.6288, 0.1494, 0.5649, 0.1494, 0.6288, 0.2064, 0.6288, 0.2064, 0.5561, 0.1494, 0.5084, 0.1494, 0.5649, 0.2064, 0.5561, 0.2064, 0.5084, 0.2454, 0.6288, 0.2454, 0.6844, 0.2759, 0.6844, 0.2759, 0.6288, 0.2454, 0.5561, 0.2454, 0.6288, 0.2759, 0.6288, 0.2759, 0.5561, 0.2759, 0.6288, 0.2759, 0.6844, 0.3322, 0.6844, 0.3322, 0.6288, 0.2759, 0.5561, 0.2759, 0.6288, 0.3322, 0.6288, 0.3322, 0.5561, 0.3036, 0.5561, 0.246, 0.5084, 0.2759, 0.5561, 0.3036, 0.5561, 0.2874, 0.5346, 0.3322, 0.6288, 0.3322, 0.6844, 0.3611, 0.6844, 0.3611, 0.6288, 0.3322, 0.5561, 0.3322, 0.6288, 0.3611, 0.6288, 0.3611, 0.5561, 0.3577, 0.5561, 0.3242, 0.4953, 0.3259, 0.522, 0.3577, 0.5561, 0.3611, 0.5561, 0.3611, 0.5084, 0.3611, 0.6288, 0.3611, 0.6844, 0.3873, 0.6844, 0.3873, 0.6288, 0.3611, 0.5561, 0.3611, 0.6288, 0.3873, 0.6288, 0.3873, 0.5561, 0.3611, 0.5084, 0.3611, 0.5561, 0.3873, 0.5561, 0.3873, 0.5084, 0.3873, 0.6288, 0.3873, 0.6844, 0.4429, 0.6844, 0.4429, 0.6288, 0.3873, 0.5561, 0.3873, 0.6288, 0.4429, 0.6288, 0.4429, 0.5561, 0.3873, 0.5084, 0.3873, 0.5561, 0.4429, 0.5561, 0.4429, 0.5084, 0.4429, 0.6288, 0.4429, 0.6844, 0.4832, 0.6844, 0.4832, 0.6288, 0.4429, 0.5561, 0.4429, 0.6288, 0.4832, 0.6288, 0.4832, 0.5561, 0.4429, 0.5084, 0.4429, 0.5561, 0.4832, 0.5561, 0.4832, 0.5084, 0.7921, 0.1601, 0.7428, 7.249e-05, 0.7307, 7.249e-05, 0.7312, 0.1612, 0.9043, 0.2787, 0.7921, 0.1601, 0.7312, 0.1612, 0.747, 0.3536, 0.9999, 0.4154, 0.9043, 0.2787, 0.747, 0.3536, 0.7951, 0.4916, 0.4832, 0.6288, 0.4832, 0.6844, 0.7972, 0.5905, 0.4832, 0.5561, 0.4832, 0.6288, 0.7972, 0.5905, 0.7312, 0.1612, 0.7307, 7.249e-05, 0.5907, 0.004523, 0.6122, 0.1677, 0.747, 0.3536, 0.7312, 0.1612, 0.6122, 0.1677, 0.6398, 0.3711, 0.7951, 0.4916, 0.747, 0.3536, 0.6398, 0.3711, 0.6521, 0.5256, 0.6122, 0.1677, 0.5907, 0.004523, 0.4252, 0.06089, 0.4593, 0.2054, 0.6398, 0.3711, 0.6122, 0.1677, 0.4593, 0.2054, 0.5012, 0.377, 0.6521, 0.5256, 0.6398, 0.3711, 0.5012, 0.377, 0.4744, 0.5029, 0.4593, 0.2054, 0.4252, 0.06089, 0.3828, 0.07154, 0.4184, 0.2145, 0.5012, 0.377, 0.4593, 0.2054, 0.4184, 0.2145, 0.4426, 0.3402, 0.4744, 0.5029, 0.5012, 0.377, 0.4426, 0.3402, 0.4009, 0.4823, 0.4184, 0.2145, 0.3828, 0.07154, 0.276, 0.1039, 0.3066, 0.2339, 0.4426, 0.3402, 0.4184, 0.2145, 0.3066, 0.2339, 0.3159, 0.334, 0.4009, 0.4823, 0.4426, 0.3402, 0.3159, 0.334, 0.2937, 0.4605, 0.3066, 0.2339, 0.276, 0.1039, 0.1002, 0.147, 0.1241, 0.258, 0.3159, 0.334, 0.3066, 0.2339, 0.1241, 0.258, 0.1293, 0.3295, 0.2937, 0.4605, 0.3159, 0.334, 0.1293, 0.3295, 0.1155, 0.4377, 0.04754, 0.3113, 7.249e-05, 0.4115, 0.06353, 0.4288, 0.07459, 0.3776, 0.1293, 0.3295, 0.04754, 0.3113, 0.07459, 0.3776, 0.01849, 0.5561, 0.01849, 0.6288, 0.051, 0.5921, 0.01849, 0.6288, 0.08678, 0.6288, 0.051, 0.5921, 0.7279, 0.7776, 0.7279, 0.8237, 0.7452, 0.8237, 0.7452, 0.7776, 0.7279, 0.744, 0.7279, 0.7776, 0.7452, 0.7776, 0.7452, 0.744, 0.7279, 0.8818, 0.7279, 0.9359, 0.7452, 0.9359, 0.7452, 0.8818, 0.7279, 0.9359, 0.7279, 0.9893, 0.7452, 0.9893, 0.7452, 0.9359, 0.7452, 0.7776, 0.7452, 0.8237, 0.7648, 0.8237, 0.7648, 0.7776, 0.7452, 0.8237, 0.7452, 0.8818, 0.7648, 0.8818, 0.7648, 0.8237, 0.7452, 0.744, 0.7452, 0.7776, 0.7648, 0.7776, 0.7648, 0.744, 0.7452, 0.8818, 0.7452, 0.9359, 0.7648, 0.9359, 0.7648, 0.8818, 0.7452, 0.9359, 0.7452, 0.9893, 0.7648, 0.9893, 0.7648, 0.9359, 0.7648, 0.7776, 0.7648, 0.8237, 0.8517, 0.8237, 0.8517, 0.7776, 0.7648, 0.8237, 0.7648, 0.8818, 0.8517, 0.8818, 0.8517, 0.8237, 0.7648, 0.744, 0.7648, 0.7776, 0.8517, 0.7776, 0.8517, 0.744, 0.7648, 0.8818, 0.7648, 0.9359, 0.8517, 0.9359, 0.8517, 0.8818, 0.7648, 0.9359, 0.7648, 0.9893, 0.8517, 0.9893, 0.8517, 0.9359, 0.8517, 0.7776, 0.8517, 0.8237, 0.8654, 0.8237, 0.8654, 0.7776, 0.8517, 0.8237, 0.8517, 0.8818, 0.8654, 0.8818, 0.8654, 0.8237, 0.8517, 0.744, 0.8517, 0.7776, 0.8654, 0.7776, 0.8654, 0.744, 0.8517, 0.8818, 0.8517, 0.9359, 0.8654, 0.9359, 0.8654, 0.8818, 0.8517, 0.9359, 0.8517, 0.9893, 0.8654, 0.9893, 0.8654, 0.9359, 0.8654, 0.7776, 0.8654, 0.8237, 0.8713, 0.8237, 0.8713, 0.7776, 0.8654, 0.8237, 0.8654, 0.8818, 0.8713, 0.8818, 0.8713, 0.8237, 0.8654, 0.744, 0.8654, 0.7776, 0.8713, 0.7776, 0.8713, 0.744, 0.8654, 0.8818, 0.8654, 0.9359, 0.8713, 0.9359, 0.8713, 0.8818, 0.8654, 0.9359, 0.8654, 0.9893, 0.8713, 0.9893, 0.8713, 0.9359, 0.8713, 0.7776, 0.8713, 0.8237, 0.9863, 0.8237, 0.9863, 0.7776, 0.8713, 0.8237, 0.8713, 0.8818, 0.9863, 0.8818, 0.9863, 0.8237, 0.8713, 0.744, 0.8713, 0.7776, 0.9863, 0.7776, 0.9863, 0.744, 0.8713, 0.8818, 0.8713, 0.9359, 0.9863, 0.9359, 0.9863, 0.8818, 0.8713, 0.9359, 0.8713, 0.9893, 0.9863, 0.9893, 0.9863, 0.9359, 0.119, 0.8938, 0.2147, 0.9151, 0.2079, 0.893, 0.1253, 0.875, 0.2147, 0.9151, 0.283, 0.8921, 0.2765, 0.8708, 0.2079, 0.893, 0.07714, 0.8727, 0.119, 0.8938, 0.1253, 0.875, 0.08873, 0.8537, 0.283, 0.8921, 0.3622, 0.8178, 0.3403, 0.8078, 0.2765, 0.8708, 0.009206, 0.8208, 0.07714, 0.8727, 0.08873, 0.8537, 0.02797, 0.8094, 0.1253, 0.875, 0.2079, 0.893, 0.2009, 0.87, 0.1252, 0.8527, 0.2079, 0.893, 0.2765, 0.8708, 0.2692, 0.8471, 0.2009, 0.87, 0.08873, 0.8537, 0.1253, 0.875, 0.1252, 0.8527, 0.1083, 0.842, 0.2765, 0.8708, 0.3403, 0.8078, 0.3376, 0.7797, 0.2692, 0.8471, 0.02797, 0.8094, 0.08873, 0.8537, 0.1083, 0.842, 0.04223, 0.7908, 0.1252, 0.8527, 0.2009, 0.87, 0.1755, 0.7869, 0.1618, 0.7796, 0.2009, 0.87, 0.2692, 0.8471, 0.237, 0.7414, 0.1755, 0.7869, 0.1083, 0.842, 0.1252, 0.8527, 0.1618, 0.7796, 0.1555, 0.7643, 0.2692, 0.8471, 0.3376, 0.7797, 0.2388, 0.7035, 0.237, 0.7414, 0.04223, 0.7908, 0.1083, 0.842, 0.1555, 0.7643, 0.1106, 0.6975, 0.3242, 0.4953, 0.246, 0.5084, 0.2874, 0.5346, 0.3259, 0.522, 0.1618, 0.7796, 0.1755, 0.7869, 0.1846, 0.7378, 0.1755, 0.7869, 0.237, 0.7414, 0.1846, 0.7378, 0.1555, 0.7643, 0.1618, 0.7796, 0.1846, 0.7378, 0.237, 0.7414, 0.2388, 0.7035, 0.1846, 0.7378, 0.1106, 0.6975, 0.1555, 0.7643, 0.1846, 0.7378, 0.931, 0.622, 0.931, 0.6087, 0.9022, 0.6087, 0.9022, 0.622, 0.8674, 0.622, 0.8674, 0.6087, 0.854, 0.6087, 0.854, 0.622, 0.9803, 0.622, 0.9803, 0.6087, 0.9538, 0.6087, 0.9538, 0.622, 0.9538, 0.622, 0.9538, 0.6087, 0.931, 0.6087, 0.931, 0.622, 0.9022, 0.622, 0.9022, 0.6087, 0.8674, 0.6087, 0.8674, 0.622, 0.931, 0.6087, 0.931, 0.5957, 0.9022, 0.5957, 0.9022, 0.6087, 0.8674, 0.6087, 0.8674, 0.5957, 0.854, 0.5957, 0.854, 0.6087, 0.9803, 0.6087, 0.9803, 0.5957, 0.9538, 0.5957, 0.9538, 0.6087, 0.9538, 0.6087, 0.9538, 0.5957, 0.931, 0.5957, 0.931, 0.6087, 0.9022, 0.6087, 0.9022, 0.5957, 0.8674, 0.5957, 0.8674, 0.6087, 0.931, 0.5957, 0.931, 0.4817, 0.9022, 0.4817, 0.9022, 0.5957, 0.8674, 0.5957, 0.8674, 0.4817, 0.854, 0.4817, 0.854, 0.5957, 0.9803, 0.5957, 0.9803, 0.4817, 0.9538, 0.4817, 0.9538, 0.5957, 0.9538, 0.5957, 0.9538, 0.4817, 0.931, 0.4817, 0.931, 0.5957, 0.9022, 0.5957, 0.9022, 0.4817, 0.8674, 0.4817, 0.8674, 0.5957, 0.6754, 0.8124, 0.6998, 0.6995, 0.5799, 0.7159, 0.6301, 0.809, 0.6232, 0.8445, 0.6154, 0.8463, 0.6395, 0.8779, 0.6403, 0.8696, 0.6405, 0.8696, 0.6395, 0.8779, 0.6822, 0.8509, 0.6751, 0.8475, 0.6751, 0.8475, 0.6822, 0.8509, 0.6998, 0.6995, 0.6754, 0.8124, 0.6301, 0.809, 0.5799, 0.7159, 0.6154, 0.8463, 0.6232, 0.8445, 0.5799, 0.7159, 0.5894, 0.69, 0.5838, 0.6786, 0.5567, 0.6902, 0.6154, 0.8463, 0.5869, 0.8802, 0.639, 0.9107, 0.6395, 0.8779, 0.6395, 0.8779, 0.639, 0.9107, 0.6971, 0.8861, 0.6822, 0.8509, 0.6822, 0.8509, 0.7176, 0.8522, 0.7235, 0.7004, 0.6998, 0.6995, 0.5799, 0.7159, 0.5557, 0.7203, 0.5794, 0.8527, 0.6154, 0.8463, 0.6833, 0.6796, 0.6854, 0.6658, 0.5838, 0.6786, 0.5894, 0.69, 0.7149, 0.669, 0.6854, 0.6658, 0.6833, 0.6796, 0.6998, 0.6995, 0.4113, 0.88, 0.4175, 0.901, 0.5165, 0.901, 0.5228, 0.88, 0.6998, 0.6995, 0.6833, 0.6796, 0.5894, 0.69, 0.5799, 0.7159, 0.9022, 0.622, 0.9022, 0.6355, 0.931, 0.6321, 0.931, 0.622, 0.854, 0.622, 0.854, 0.6374, 0.8674, 0.6431, 0.8674, 0.622, 0.9538, 0.622, 0.9538, 0.6361, 0.9803, 0.6437, 0.9803, 0.622, 0.931, 0.622, 0.931, 0.6321, 0.9538, 0.6361, 0.9538, 0.622, 0.8674, 0.622, 0.8674, 0.6431, 0.9022, 0.6355, 0.9022, 0.622, 0.9022, 0.6355, 0.9022, 0.6669, 0.931, 0.6611, 0.931, 0.6321, 0.854, 0.6374, 0.854, 0.6393, 0.8674, 0.6542, 0.8674, 0.6431, 0.9538, 0.6361, 0.9538, 0.6559, 0.9803, 0.6453, 0.9803, 0.6437, 0.931, 0.6321, 0.931, 0.6611, 0.9538, 0.6559, 0.9538, 0.6361, 0.8674, 0.6431, 0.8674, 0.6542, 0.9022, 0.6669, 0.9022, 0.6355, 0.9022, 0.6669, 0.9022, 0.6747, 0.931, 0.6747, 0.931, 0.6611, 0.854, 0.6393, 0.854, 0.6747, 0.8674, 0.6747, 0.8674, 0.6542, 0.9538, 0.6559, 0.9538, 0.6747, 0.9803, 0.6747, 0.9803, 0.6453, 0.931, 0.6611, 0.931, 0.6747, 0.9538, 0.6747, 0.9538, 0.6559, 0.8674, 0.6542, 0.8674, 0.6747, 0.9022, 0.6747, 0.9022, 0.6669, 0.8674, 0.6952, 0.8674, 0.7285, 0.9022, 0.7285, 0.9022, 0.6952, 0.9022, 0.6952, 0.9022, 0.7285, 0.931, 0.7285, 0.931, 0.6952, 0.931, 0.6952, 0.931, 0.7285, 0.9538, 0.7285, 0.9538, 0.6952, 0.9538, 0.6952, 0.9538, 0.7285, 0.9803, 0.7285, 0.9803, 0.6952, 0.8299, 0.6952, 0.8255, 0.7285, 0.8674, 0.7285, 0.8674, 0.6952, 0.854, 0.6747, 0.8299, 0.6952, 0.8674, 0.6952, 0.8674, 0.6747, 0.9538, 0.6747, 0.9538, 0.6952, 0.9803, 0.6952, 0.9803, 0.6747, 0.931, 0.6747, 0.931, 0.6952, 0.9538, 0.6952, 0.9538, 0.6747, 0.9022, 0.6747, 0.9022, 0.6952, 0.931, 0.6952, 0.931, 0.6747, 0.8674, 0.6747, 0.8674, 0.6952, 0.9022, 0.6952, 0.9022, 0.6747, 0.5228, 0.88, 0.4556, 0.7889, 0.4113, 0.88, 0.4236, 0.7501, 0.4556, 0.7889, 0.4352, 0.702, 0.4352, 0.702, 0.4556, 0.7889, 0.4854, 0.7323, 0.4854, 0.7323, 0.4556, 0.7889, 0.5228, 0.88, 0.4113, 0.88, 0.4556, 0.7889, 0.4236, 0.7501, 0.4832, 0.5084, 0.4832, 0.5561, 0.7972, 0.5905, 0.1155, 0.4377, 0.1293, 0.3295, 0.07459, 0.3776, 0.06353, 0.4288, 0.2454, 0.5084, 0.2454, 0.5561, 0.2759, 0.5561, 0.246, 0.5084, 0.2064, 0.5084, 0.2064, 0.5561, 0.2454, 0.5561, 0.2454, 0.5084, 0.2064, 0.5561, 0.2064, 0.6288, 0.2454, 0.6288, 0.2454, 0.5561, 0.2064, 0.6288, 0.2064, 0.6844, 0.2454, 0.6844, 0.2454, 0.6288])
me_c_rculo_001.materials.append(mat_material_001)
me_c_rculo_001.materials.append(mat_material)
me_c_rculo_001.use_remesh_preserve_volume = False
me_c_rculo_001.use_remesh_preserve_attributes = False
me_c_rculo_001.use_mirror_x = True
me_c_rculo_001.update()
arm_armature = bpy.data.armatures.new('Armature')  # bones are not reproduced

# ---- objects
ob_metarig = bpy.data.objects.new('metarig', arm_armature)
ob_c_rculo_001 = bpy.data.objects.new('Círculo.001', me_c_rculo_000)
ob_c_rculo = bpy.data.objects.new('Círculo', me_c_rculo_001)
ob_camera = bpy.data.objects.new('Camera', cam_camera)
ob_lamp = bpy.data.objects.new('Lamp', light_lamp)

# ---- transforms, parenting, visibility, modifiers, constraints
ob_metarig.location = (0.0, 0.0, 0.0)
ob_metarig.scale = (3.066, 3.066, 3.066)
ob_metarig.show_in_front = True
ob_metarig.lineart.crease_threshold = 0.0
ob_c_rculo_001.parent = ob_metarig
ob_c_rculo_001.matrix_parent_inverse = Matrix(((0.3261, 0.0, 0.0, 0.0), (0.0, 0.3261, 0.0, 0.0), (0.0, 0.0, 0.3261, 0.0), (0.0, 0.0, 0.0, 1.0)))
ob_c_rculo_001.location = (0.0, 0.0, 0.0)
ob_c_rculo_001.lineart.crease_threshold = 0.0
ob_c_rculo_001.use_mesh_mirror_x = True
_vg = ob_c_rculo_001.vertex_groups.new(name='hips')
for _i, _w in zip([4, 5, 6, 7, 8, 9, 12, 13, 18, 19, 20, 21, 26, 27, 32, 33, 34, 35, 36, 37, 40, 41], [0.8134, 0.7115, 0.5863, 0.4226, 0.08235, 0.04323, 0.0496, 0.1909, 0.9992, 0.9915, 0.7939, 0.2894, 0.03854, 0.9412, 0.8134, 0.7115, 0.5863, 0.4226, 0.08235, 0.04323, 0.0496, 0.1909]): _vg.add([_i], _w, 'REPLACE')
_vg = ob_c_rculo_001.vertex_groups.new(name='spine')
for _i, _w in zip([2, 3, 4, 13, 16, 17, 27, 30, 31, 32, 41], [0.03014, 0.8716, 0.01723, 0.7975, 0.1461, 0.9967, 0.02655, 0.03014, 0.8716, 0.01723, 0.7975]): _vg.add([_i], _w, 'REPLACE')
_vg = ob_c_rculo_001.vertex_groups.new(name='chest')
for _i, _w in zip([0, 1, 2, 15, 16, 28, 29, 30], [0.02258, 0.2276, 0.648, 0.09613, 0.1622, 0.02258, 0.2276, 0.648]): _vg.add([_i], _w, 'REPLACE')
_vg = ob_c_rculo_001.vertex_groups.new(name='neck')
for _i, _w in zip([0, 1, 2, 3, 10, 11, 14, 15, 16, 24, 28, 29, 30, 31, 38, 39], [0.4577, 0.5484, 0.2299, 0.07163, 0.1679, 0.08019, 0.4761, 0.7051, 0.4939, 0.05878, 0.4577, 0.5484, 0.2299, 0.07163, 0.1679, 0.08019]): _vg.add([_i], _w, 'REPLACE')
_vg = ob_c_rculo_001.vertex_groups.new(name='head')
for _i, _w in zip([0, 1, 10, 11, 14, 15, 24, 25, 28, 29, 38, 39], [0.4778, 0.1098, 0.8084, 0.9078, 0.4988, 0.03763, 0.9331, 0.9731, 0.4778, 0.1098, 0.8084, 0.9078]): _vg.add([_i], _w, 'REPLACE')
_vg = ob_c_rculo_001.vertex_groups.new(name='shoulder.L')
for _i, _w in zip([1, 2, 15, 16, 29, 30], [0.03854, 0.003211, 0.06257, 0.06839, 0.03854, 0.003211]): _vg.add([_i], _w, 'REPLACE')
_vg = ob_c_rculo_001.vertex_groups.new(name='upper_arm.L')
for _i, _w in zip([3, 9, 13, 17, 27, 37], [0.0, 0.0, 0.0, 0.0, 0.0, 0.0]): _vg.add([_i], _w, 'REPLACE')
_vg = ob_c_rculo_001.vertex_groups.new(name='forearm.L')
_vg = ob_c_rculo_001.vertex_groups.new(name='hand.L')
_vg = ob_c_rculo_001.vertex_groups.new(name='shoulder.R')
for _i, _w in zip([1, 2, 15, 16, 29, 30], [0.03854, 0.00321, 0.06257, 0.06838, 0.03854, 0.00321]): _vg.add([_i], _w, 'REPLACE')
_vg = ob_c_rculo_001.vertex_groups.new(name='upper_arm.R')
for _i, _w in zip([9, 17, 27, 31, 37, 41], [0.0, 0.0, 0.0, 0.0, 0.0, 0.0]): _vg.add([_i], _w, 'REPLACE')
_vg = ob_c_rculo_001.vertex_groups.new(name='forearm.R')
_vg = ob_c_rculo_001.vertex_groups.new(name='hand.R')
_vg = ob_c_rculo_001.vertex_groups.new(name='thigh.L')
for _i, _w in zip([4, 5, 6, 7, 8, 9, 18, 19, 20, 21, 23, 27, 35], [0.0, 0.0, 0.0, 0.0, 0.0, 0.0, 0.0, 0.0, 0.0, 0.0, 0.0, 0.0, 0.0]): _vg.add([_i], _w, 'REPLACE')
_vg = ob_c_rculo_001.vertex_groups.new(name='shin.L')
_vg = ob_c_rculo_001.vertex_groups.new(name='foot.L')
_vg = ob_c_rculo_001.vertex_groups.new(name='toe.L')
_vg = ob_c_rculo_001.vertex_groups.new(name='heel.L')
_vg = ob_c_rculo_001.vertex_groups.new(name='heel.02.L')
_vg = ob_c_rculo_001.vertex_groups.new(name='thigh.R')
for _i, _w in zip([7, 18, 19, 20, 21, 23, 27, 32, 33, 34, 35, 36, 37], [0.0, 0.0, 0.0, 0.0, 0.0, 0.0, 0.0, 0.0, 0.0, 0.0, 0.0, 0.0, 0.0]): _vg.add([_i], _w, 'REPLACE')
_vg = ob_c_rculo_001.vertex_groups.new(name='shin.R')
_vg = ob_c_rculo_001.vertex_groups.new(name='foot.R')
_vg = ob_c_rculo_001.vertex_groups.new(name='toe.R')
_vg = ob_c_rculo_001.vertex_groups.new(name='heel.R')
_vg = ob_c_rculo_001.vertex_groups.new(name='heel.02.R')
_vg = ob_c_rculo_001.vertex_groups.new(name='hips.001')
for _i, _w in zip([0, 1, 2, 3, 4, 5, 6, 7, 8, 9, 10, 11, 12, 13, 14, 15, 16, 17, 18, 19, 20, 21, 22, 23, 24, 25, 26, 27, 28, 29, 30, 31, 32, 33, 34, 35, 36, 37, 38, 39, 40, 41], [0.0, 0.0, 0.0, 0.0, 0.0, 0.0, 0.0, 0.0765, 0.235, 0.0, 0.0, 0.0, 0.0, 0.0, 0.0, 0.0, 0.0, 0.0, 0.0, 0.0, 0.0, 0.2985, 0.547, 0.0, 0.0, 0.0, 0.0, 0.0, 0.0, 0.0, 0.0, 0.0, 0.0, 0.0, 0.0, 0.0765, 0.235, 0.0, 0.0, 0.0, 0.0, 0.0]): _vg.add([_i], _w, 'REPLACE')
_vg = ob_c_rculo_001.vertex_groups.new(name='hips.002')
for _i, _w in zip([5, 6, 7, 8, 9, 12, 22, 23, 26, 33, 34, 35, 36, 37, 40], [0.03295, 0.06195, 0.08681, 0.2822, 0.8151, 0.8512, 0.01581, 0.8135, 0.8557, 0.03295, 0.06195, 0.08681, 0.2822, 0.8151, 0.8512]): _vg.add([_i], _w, 'REPLACE')
_m = ob_c_rculo_001.modifiers.new('Armação', 'ARMATURE')
_m.object = ob_metarig
ob_c_rculo.parent = ob_metarig
ob_c_rculo.matrix_parent_inverse = Matrix(((0.3261, 0.0, 0.0, 0.0), (0.0, 0.3261, 0.0, 0.0), (0.0, 0.0, 0.3261, 0.0), (0.0, 0.0, 0.0, 1.0)))
ob_c_rculo.location = (0.0, 0.0, 0.0)
ob_c_rculo.lineart.crease_threshold = 0.0
ob_c_rculo.use_mesh_mirror_x = True
_vg = ob_c_rculo.vertex_groups.new(name='hips')
for _i, _w in zip([4, 5, 6, 7, 8, 9, 10, 11, 12, 13, 14, 35, 78, 79, 81, 82, 83, 135, 136, 139, 140, 146, 150, 151, 152, 154, 155, 156, 157, 158, 159, 160, 161, 162, 163, 164, 165, 166, 167, 168, 170, 171, 209, 253, 255, 256, 257, 309, 310, 313, 314, 315, 316, 317], [0.06543, 0.01318, 0.2882, 0.2574, 0.5424, 0.7199, 0.07986, 0.03415, 0.0907, 0.01306, 0.06716, 0.002986, 0.02129, 0.1442, 0.07845, 0.01958, 0.01743, 0.02463, 0.002853, 0.56, 0.4568, 0.01517, 0.1546, 0.06554, 0.01327, 0.3068, 0.2888, 0.2577, 0.9992, 0.5486, 0.5454, 0.7214, 0.9915, 0.05484, 0.09089, 0.7939, 0.0164, 0.03486, 0.09727, 0.2894, 0.01382, 0.06811, 0.003074, 0.1487, 0.09103, 0.02532, 0.01903, 0.02935, 0.008596, 0.03854, 0.5608, 0.9412, 0.4582, 0.5226]): _vg.add([_i], _w, 'REPLACE')
_vg = ob_c_rculo.vertex_groups.new(name='spine')
for _i, _w in zip([4, 5, 6, 7, 9, 36, 139, 140, 149, 151, 152, 153, 154, 155, 156, 160, 210, 314, 315, 316, 317], [0.001554, 0.05692, 0.101, 0.3087, 0.003429, 0.0003788, 0.1172, 0.06589, 0.1461, 0.001525, 0.05692, 0.9967, 0.03139, 0.1009, 0.3086, 0.002731, 0.0003719, 0.1171, 0.02655, 0.06573, 0.01077]): _vg.add([_i], _w, 'REPLACE')
_vg = ob_c_rculo.vertex_groups.new(name='chest')
for _i, _w in zip([4, 5, 36, 145, 149, 151, 152, 210], [0.299, 0.299, 0.005196, 0.09613, 0.1622, 0.299, 0.299, 0.005196]): _vg.add([_i], _w, 'REPLACE')
_vg = ob_c_rculo.vertex_groups.new(name='neck')
for _i, _w in zip([0, 1, 3, 4, 5, 6, 7, 20, 32, 34, 36, 140, 141, 143, 144, 145, 146, 148, 149, 150, 151, 152, 154, 155, 156, 182, 183, 206, 208, 210, 316, 317], [0.05476, 0.4078, 0.06239, 0.01008, 0.06929, 0.03361, 0.0103, 0.07073, 0.02804, 0.01216, 0.01485, 0.01121, 0.4761, 0.05476, 0.4078, 0.7051, 0.03639, 0.06239, 0.4939, 0.2041, 0.01007, 0.06929, 0.1217, 0.03353, 0.01026, 0.05878, 0.07073, 0.02804, 0.01216, 0.01485, 0.01101, 0.05231]): _vg.add([_i], _w, 'REPLACE')
_vg = ob_c_rculo.vertex_groups.new(name='head')
for _i, _w in zip([0, 1, 2, 19, 20, 21, 22, 23, 24, 25, 26, 27, 28, 29, 30, 31, 32, 37, 141, 142, 143, 144, 145, 146, 147, 150, 154, 180, 181, 182, 183, 184, 185, 186, 187, 188, 189, 190, 191, 192, 193, 194, 195, 196, 197, 198, 199, 200, 201, 202, 203, 204, 205, 206, 211], [0.7198, 0.4963, 0.03732, 0.8769, 0.9037, 0.9675, 0.9689, 0.9942, 0.9926, 0.997, 0.9964, 0.9994, 0.9993, 0.9998, 0.9998, 0.9998, 0.1077, 0.05335, 0.4988, 0.8024, 0.7198, 0.4963, 0.03763, 0.1307, 0.03732, 0.04995, 0.01047, 0.8769, 0.844, 0.9331, 0.9037, 0.9675, 0.9663, 0.9731, 0.9689, 0.9942, 0.9959, 0.9955, 0.9926, 0.997, 0.9982, 0.9992, 0.9964, 0.9994, 0.9997, 0.9999, 0.9993, 0.9998, 0.9998, 0.9998, 0.9998, 0.9998, 0.9998, 0.1077, 0.05335]): _vg.add([_i], _w, 'REPLACE')
_vg = ob_c_rculo.vertex_groups.new(name='shoulder.L')
for _i, _w in zip([0, 1, 2, 3, 4, 5, 6, 7, 8, 9, 19, 32, 33, 34, 35, 36, 37, 38, 39, 40, 41, 42, 139, 140, 142, 145, 146, 149, 150, 151, 154, 155, 158, 181, 316, 317], [0.1646, 0.07441, 0.69, 0.7968, 0.5429, 0.568, 0.2766, 0.2223, 0.04424, 0.0129, 0.07363, 0.6568, 0.3154, 0.6314, 0.2554, 0.2948, 0.3532, 0.07466, 0.1532, 0.08901, 0.115, 0.1036, 0.115, 0.1396, 0.07659, 0.06257, 0.3603, 0.06839, 0.2086, 0.01163, 0.1538, 0.0401, 0.01799, 0.06022, 0.02275, 0.07733]): _vg.add([_i], _w, 'REPLACE')
_vg = ob_c_rculo.vertex_groups.new(name='upper_arm.L')
for _i, _w in zip([0, 2, 3, 4, 5, 6, 7, 8, 32, 33, 34, 35, 36, 37, 38, 39, 40, 41, 42, 43, 44, 45, 46, 47, 48, 49, 50, 51, 52, 53, 54, 55, 56, 57, 139, 140, 146, 150, 153, 154, 158, 217, 219, 221, 222, 224, 226, 227, 229, 231, 315, 317], [0.04292, 0.2119, 0.09883, 0.2567, 0.2217, 0.06931, 0.01583, 0.0, 0.1894, 0.6329, 0.311, 0.6507, 0.5993, 0.5645, 0.9008, 0.8229, 0.8654, 0.8313, 0.8628, 0.8007, 0.8774, 0.7678, 0.7734, 0.8019, 0.4973, 0.5668, 0.4988, 0.4991, 0.5111, 0.2775, 0.1925, 0.3067, 0.2909, 0.2864, 0.01514, 0.02052, 0.005108, 0.04389, 0.0, 0.0, 0.0, 0.0, 0.0, 0.0, 0.0, 0.0, 0.0, 0.0, 0.0, 0.0, 0.0, 0.0]): _vg.add([_i], _w, 'REPLACE')
_vg = ob_c_rculo.vertex_groups.new(name='forearm.L')
for _i, _w in zip([43, 44, 45, 46, 47, 48, 49, 50, 51, 52, 53, 54, 55, 56, 57, 58, 59, 60, 61, 62, 63, 64, 65, 66, 67, 68, 69, 70, 71, 72, 77], [0.1907, 0.1144, 0.2195, 0.2122, 0.1871, 0.496, 0.4297, 0.4924, 0.4921, 0.4816, 0.7157, 0.8048, 0.6848, 0.7012, 0.7063, 0.894, 0.9239, 0.8877, 0.8916, 0.8736, 0.6688, 0.6988, 0.6669, 0.6699, 0.671, 0.248, 0.1692, 0.238, 0.2335, 0.2879, 0.008622]): _vg.add([_i], _w, 'REPLACE')
_vg = ob_c_rculo.vertex_groups.new(name='hand.L')
for _i, _w in zip([58, 59, 60, 61, 62, 63, 64, 65, 66, 67, 68, 69, 70, 71, 72, 73, 74, 75, 76, 77, 80], [0.0956, 0.06993, 0.09985, 0.09695, 0.1124, 0.3263, 0.2984, 0.3274, 0.3251, 0.3217, 0.75, 0.83, 0.76, 0.7646, 0.7092, 0.9763, 0.9921, 0.9819, 0.9815, 0.9704, 0.9917]): _vg.add([_i], _w, 'REPLACE')
_vg = ob_c_rculo.vertex_groups.new(name='shoulder.R')
for _i, _w in zip([4, 6, 140, 142, 143, 144, 145, 146, 147, 148, 149, 150, 151, 152, 154, 155, 156, 158, 159, 160, 180, 181, 206, 207, 208, 209, 210, 211, 212, 213, 214, 215, 216, 314, 316, 317], [0.01164, 0.04016, 0.02295, 0.07659, 0.1646, 0.07441, 0.06257, 0.3603, 0.69, 0.7968, 0.06838, 0.2086, 0.5429, 0.568, 0.1537, 0.2765, 0.2222, 0.01773, 0.04273, 0.01227, 0.07363, 0.06022, 0.6568, 0.3154, 0.6314, 0.2554, 0.2948, 0.3532, 0.07466, 0.1532, 0.08901, 0.115, 0.1036, 0.1148, 0.1392, 0.07724]): _vg.add([_i], _w, 'REPLACE')
_vg = ob_c_rculo.vertex_groups.new(name='upper_arm.R')
for _i, _w in zip([43, 45, 47, 48, 50, 52, 53, 55, 57, 143, 146, 147, 148, 150, 151, 152, 153, 154, 155, 156, 158, 159, 206, 207, 208, 209, 210, 211, 212, 213, 214, 215, 216, 217, 218, 219, 220, 221, 222, 223, 224, 225, 226, 227, 228, 229, 230, 231, 314, 315, 316, 317], [0.0, 0.0, 0.0, 0.0, 0.0, 0.0, 0.0, 0.0, 0.0, 0.04292, 0.005102, 0.2119, 0.09883, 0.04386, 0.2567, 0.2217, 0.0, 0.0, 0.06931, 0.01583, 0.0, 0.0, 0.1894, 0.6329, 0.311, 0.6507, 0.5993, 0.5645, 0.9008, 0.8229, 0.8654, 0.8313, 0.8628, 0.8007, 0.8774, 0.7678, 0.7734, 0.8019, 0.4973, 0.5668, 0.4988, 0.4991, 0.5111, 0.2775, 0.1925, 0.3067, 0.2909, 0.2864, 0.01514, 0.0, 0.02052, 0.0]): _vg.add([_i], _w, 'REPLACE')
_vg = ob_c_rculo.vertex_groups.new(name='forearm.R')
for _i, _w in zip([217, 218, 219, 220, 221, 222, 223, 224, 225, 226, 227, 228, 229, 230, 231, 232, 233, 234, 235, 236, 237, 238, 239, 240, 241, 242, 243, 244, 245, 246, 251], [0.1907, 0.1144, 0.2195, 0.2122, 0.1871, 0.496, 0.4297, 0.4924, 0.4921, 0.4816, 0.7157, 0.8048, 0.6848, 0.7012, 0.7063, 0.894, 0.9239, 0.8877, 0.8916, 0.8736, 0.6688, 0.6988, 0.6669, 0.6699, 0.671, 0.248, 0.1692, 0.238, 0.2335, 0.2879, 0.008622]): _vg.add([_i], _w, 'REPLACE')
_vg = ob_c_rculo.vertex_groups.new(name='hand.R')
for _i, _w in zip([232, 233, 234, 235, 236, 237, 238, 239, 240, 241, 242, 243, 244, 245, 246, 247, 248, 249, 250, 251, 254], [0.0956, 0.06993, 0.09985, 0.09695, 0.1124, 0.3263, 0.2984, 0.3274, 0.3251, 0.3217, 0.75, 0.83, 0.76, 0.7646, 0.7092, 0.9763, 0.9921, 0.9819, 0.9815, 0.9704, 0.9917]): _vg.add([_i], _w, 'REPLACE')
_vg = ob_c_rculo.vertex_groups.new(name='thigh.L')
for _i, _w in zip([4, 6, 7, 8, 9, 10, 11, 12, 13, 14, 17, 18, 29, 35, 40, 78, 79, 81, 82, 83, 84, 85, 86, 87, 88, 89, 90, 91, 92, 93, 94, 95, 96, 97, 98, 118, 119, 120, 121, 122, 123, 124, 125, 126, 127, 128, 129, 130, 131, 132, 133, 134, 135, 136, 137, 139, 140, 150, 154, 155, 156, 157, 158, 159, 161, 162, 164, 165, 166, 168, 169, 176, 219, 222, 224, 225, 227, 229, 253, 256, 257, 307, 308, 314, 315, 316, 317], [0.0, 0.0, 0.0, 0.0, 0.1813, 0.8398, 0.4366, 0.5859, 0.07946, 0.09905, 0.0, 0.0, 0.0, 0.0, 0.0, 0.9165, 0.7362, 0.8681, 0.5749, 0.7706, 0.6762, 0.7131, 0.485, 0.7925, 0.8452, 0.2396, 0.4535, 0.2061, 0.5632, 0.6345, 0.05135, 0.1271, 0.05811, 0.1989, 0.1618, 0.8775, 0.8727, 0.7883, 0.9276, 0.9581, 0.9587, 0.9538, 0.9428, 0.9371, 0.9716, 0.9785, 0.9583, 0.9686, 0.9761, 0.9709, 0.8143, 0.9057, 0.9264, 0.9548, 0.9399, 0.0, 0.0, 0.0, 0.0, 0.0, 0.0, 0.0, 0.0, 0.01859, 0.0, 0.4255, 0.0, 0.2583, 0.06418, 0.0, 0.01977, 0.0, 0.0, 0.0, 0.0, 0.0, 0.0, 0.0, 0.07, 0.08504, 0.1294, 0.04327, 0.04863, 0.0, 0.0, 0.0, 0.0]): _vg.add([_i], _w, 'REPLACE')
_vg = ob_c_rculo.vertex_groups.new(name='shin.L')
for _i, _w in zip([84, 85, 86, 87, 88, 89, 90, 91, 92, 93, 94, 95, 96, 97, 98, 99, 100, 101, 102, 103, 104, 107, 108, 109, 112, 113, 118, 119, 120, 121, 122, 123, 124, 125, 126, 138], [0.3216, 0.2803, 0.5106, 0.1977, 0.1483, 0.757, 0.5349, 0.7838, 0.4163, 0.3518, 0.943, 0.8381, 0.9159, 0.759, 0.8059, 0.9288, 0.05011, 0.1926, 0.184, 0.06721, 0.9446, 0.137, 0.03793, 0.5069, 0.09964, 0.001899, 0.1203, 0.1223, 0.2087, 0.06592, 0.02324, 0.02442, 0.01968, 0.05144, 0.05615, 0.007948]): _vg.add([_i], _w, 'REPLACE')
_vg = ob_c_rculo.vertex_groups.new(name='foot.L')
for _i, _w in zip([99, 100, 101, 102, 103, 104, 106, 107, 108, 109, 111, 112, 113, 115, 117, 138], [0.06975, 0.1539, 0.7086, 0.08702, 0.4339, 0.04377, 0.232, 0.06371, 0.2191, 0.4268, 0.08497, 0.07965, 0.06032, 0.1177, 0.08899, 0.01376]): _vg.add([_i], _w, 'REPLACE')
_vg = ob_c_rculo.vertex_groups.new(name='toe.L')
for _i, _w in zip([100, 101, 105, 106, 110, 111, 114, 115, 116, 117, 138], [0.05414, 0.05338, 0.8531, 0.8624, 0.8432, 0.8908, 0.8864, 0.9094, 0.8845, 0.9152, 0.05003]): _vg.add([_i], _w, 'REPLACE')
_vg = ob_c_rculo.vertex_groups.new(name='heel.L')
for _i, _w in zip([97, 102, 103, 107, 108, 112, 113], [0.009154, 0.6363, 0.1062, 0.7061, 0.08249, 0.6844, 0.09437]): _vg.add([_i], _w, 'REPLACE')
_vg = ob_c_rculo.vertex_groups.new(name='heel.02.L')
for _i, _w in zip([100, 101, 102, 103, 105, 106, 107, 108, 109, 110, 111, 112, 113, 114, 115, 116, 117, 138], [0.7218, 0.03421, 0.08547, 0.3825, 0.1345, 0.04787, 0.08905, 0.6596, 0.04806, 0.1461, 0.08535, 0.1381, 0.8174, 0.1022, 0.04477, 0.1048, 0.05413, 0.89]): _vg.add([_i], _w, 'REPLACE')
_vg = ob_c_rculo.vertex_groups.new(name='thigh.R')
for _i, _w in zip([6, 7, 8, 11, 45, 48, 50, 51, 53, 55, 79, 82, 83, 133, 134, 139, 140, 150, 151, 154, 155, 156, 157, 158, 159, 160, 161, 162, 163, 164, 165, 166, 167, 168, 169, 170, 171, 176, 178, 179, 200, 209, 214, 252, 253, 255, 256, 257, 258, 259, 260, 261, 262, 263, 264, 265, 266, 267, 268, 269, 270, 271, 272, 292, 293, 294, 295, 296, 297, 298, 299, 300, 301, 302, 303, 304, 305, 306, 307, 308, 309, 310, 311, 314, 315, 316, 317], [0.0, 0.0, 0.02022, 0.06698, 0.0, 0.0, 0.0, 0.0, 0.0, 0.0, 0.07, 0.07014, 0.1331, 0.03338, 0.05068, 0.0, 0.0, 0.0, 0.0, 0.0, 0.0, 0.0, 0.0, 0.0, 0.0, 0.1813, 0.0, 0.4453, 0.8322, 0.0, 0.2493, 0.5247, 0.5975, 0.0, 0.02379, 0.08963, 0.1035, 0.0, 0.0, 0.0, 0.0, 0.0, 0.0, 0.9382, 0.7362, 0.8681, 0.5955, 0.7779, 0.6762, 0.7131, 0.485, 0.7927, 0.8452, 0.2396, 0.4536, 0.2061, 0.5633, 0.6345, 0.05135, 0.1271, 0.05811, 0.1989, 0.1618, 0.8775, 0.8727, 0.7883, 0.928, 0.9583, 0.9588, 0.954, 0.9428, 0.9376, 0.972, 0.9782, 0.959, 0.9682, 0.9776, 0.9718, 0.8231, 0.9082, 0.9244, 0.952, 0.9516, 0.0, 0.0, 0.0, 0.0]): _vg.add([_i], _w, 'REPLACE')
_vg = ob_c_rculo.vertex_groups.new(name='shin.R')
for _i, _w in zip([258, 259, 260, 261, 262, 263, 264, 265, 266, 267, 268, 269, 270, 271, 272, 273, 274, 275, 276, 277, 278, 281, 282, 283, 286, 287, 292, 293, 294, 295, 296, 297, 298, 299, 300, 312], [0.3216, 0.2803, 0.5106, 0.1977, 0.1483, 0.757, 0.5349, 0.7838, 0.4163, 0.3518, 0.943, 0.8381, 0.9159, 0.759, 0.8059, 0.9288, 0.0501, 0.1926, 0.184, 0.06721, 0.9446, 0.137, 0.03793, 0.5069, 0.09964, 0.001899, 0.1203, 0.1223, 0.2087, 0.06591, 0.02324, 0.02441, 0.01968, 0.05144, 0.05614, 0.007948]): _vg.add([_i], _w, 'REPLACE')
_vg = ob_c_rculo.vertex_groups.new(name='foot.R')
for _i, _w in zip([273, 274, 275, 276, 277, 278, 280, 281, 282, 283, 285, 286, 287, 289, 291, 312], [0.06975, 0.1539, 0.7086, 0.08702, 0.4339, 0.04377, 0.232, 0.06371, 0.2191, 0.4268, 0.08497, 0.07965, 0.06032, 0.1177, 0.08899, 0.01376]): _vg.add([_i], _w, 'REPLACE')
_vg = ob_c_rculo.vertex_groups.new(name='toe.R')
for _i, _w in zip([274, 275, 279, 280, 284, 285, 288, 289, 290, 291, 312], [0.05414, 0.05338, 0.8531, 0.8624, 0.8432, 0.8908, 0.8864, 0.9094, 0.8845, 0.9152, 0.05003]): _vg.add([_i], _w, 'REPLACE')
_vg = ob_c_rculo.vertex_groups.new(name='heel.R')
for _i, _w in zip([271, 276, 277, 281, 282, 286, 287], [0.009154, 0.6363, 0.1062, 0.7061, 0.08249, 0.6844, 0.09437]): _vg.add([_i], _w, 'REPLACE')
_vg = ob_c_rculo.vertex_groups.new(name='heel.02.R')
for _i, _w in zip([274, 275, 276, 277, 279, 280, 281, 282, 283, 284, 285, 286, 287, 288, 289, 290, 291, 312], [0.7218, 0.03421, 0.08547, 0.3825, 0.1345, 0.04787, 0.08905, 0.6596, 0.04806, 0.1461, 0.08535, 0.1381, 0.8174, 0.1022, 0.04477, 0.1048, 0.05413, 0.89]): _vg.add([_i], _w, 'REPLACE')
_vg = ob_c_rculo.vertex_groups.new(name='hips.001')
for _i, _w in zip([0, 1, 2, 3, 4, 5, 6, 7, 8, 9, 10, 11, 12, 13, 14, 15, 16, 17, 18, 19, 20, 21, 22, 23, 24, 25, 26, 27, 28, 29, 30, 31, 32, 33, 34, 35, 36, 37, 38, 39, 40, 41, 42, 43, 44, 45, 46, 47, 48, 49, 50, 51, 52, 53, 54, 55, 56, 57, 58, 59, 60, 61, 62, 63, 64, 65, 66, 67, 68, 69, 70, 71, 72, 73, 74, 75, 76, 77, 78, 79, 80, 81, 82, 83, 84, 85, 86, 87, 88, 89, 90, 91, 92, 93, 94, 95, 96, 97, 98, 99, 100, 101, 102, 103, 104, 105, 106, 107, 108, 109, 110, 111, 112, 113, 114, 115, 116, 117, 118, 119, 120, 121, 122, 123, 124, 125, 126, 127, 128, 129, 130, 131, 132, 133, 134, 135, 136, 137, 138, 139, 140, 141, 142, 143, 144, 145, 146, 147, 148, 149, 150, 151, 152, 153, 154, 155, 156, 157, 158, 159, 160, 161, 162, 163, 164, 165, 166, 167, 168, 169, 170, 171, 172, 173, 174, 175, 176, 177, 178, 179, 180, 181, 182, 183, 184, 185, 186, 187, 188, 189, 190, 191, 192, 193, 194, 195, 196, 197, 198, 199, 200, 201, 202, 203, 204, 205, 206, 207, 208, 209, 210, 211, 212, 213, 214, 215, 216, 217, 218, 219, 220, 221, 222, 223, 224, 225, 226, 227, 228, 229, 230, 231, 240, 245, 252, 253, 256, 257, 259, 261, 262, 264, 266, 267, 271, 272, 293, 296, 301, 303, 306, 307, 308, 309, 311, 313, 314, 315, 316, 317], [0.0, 0.0, 0.0, 0.0, 0.0, 0.0, 0.0, 0.0, 0.0, 0.0, 0.0, 0.0, 0.0, 0.8753, 0.4249, 0.575, 0.5599, 0.0, 0.0, 0.0, 0.0, 0.0, 0.0, 0.0, 0.0, 0.0, 0.0, 0.0, 0.0, 0.0, 0.0, 0.0, 0.0, 0.0, 0.0, 0.0, 0.0, 0.0, 0.0, 0.0, 0.0, 0.0, 0.0, 0.0, 0.0, 0.0, 0.0, 0.0, 0.0, 0.0, 0.0, 0.0, 0.0, 0.0, 0.0, 0.0, 0.0, 0.0, 0.0, 0.0, 0.0, 0.0, 0.0, 0.0, 0.0, 0.0, 0.05231, 0.0, 0.0, 0.0, 0.0, 0.0001832, 0.0, 0.0, 0.0, 0.0, 0.0, 0.0, 0.0, 0.0, 0.0, 0.0, 0.0, 0.0, 0.0, 0.0, 0.0, 0.0, 0.0, 0.0, 0.0, 0.0, 0.0, 0.0, 0.0, 0.0, 0.0, 0.0, 0.0, 0.0, 0.0, 0.0, 0.0, 0.0, 0.0, 0.0, 0.0, 0.0, 0.0, 0.0, 0.0, 0.0, 0.0, 0.0, 0.0, 0.0, 0.0, 0.0, 0.0, 0.0, 0.0, 0.0, 0.0, 0.0, 0.0, 0.0, 0.0, 0.0, 0.0, 0.0, 0.0, 0.0, 0.0, 0.0, 0.0, 0.0, 0.0, 0.0, 0.0, 0.0, 0.0, 0.0, 0.0, 0.0, 0.0, 0.0, 0.0, 0.0, 0.0, 0.0, 0.0, 0.0, 0.0, 0.0, 0.0, 0.0, 0.0, 0.0, 0.0, 0.0, 0.0, 0.0, 0.0, 0.06345, 0.0, 0.0, 0.05207, 0.05138, 0.2985, 0.166, 0.8753, 0.82, 0.547, 0.7758, 0.7748, 0.7598, 0.0, 0.0, 0.0, 0.0, 0.0, 0.0, 0.0, 0.0, 0.0, 0.0, 0.0, 0.0, 0.0, 0.0, 0.0, 0.0, 0.0, 0.0, 0.0, 0.0, 0.0, 0.0, 0.0, 0.0, 0.0, 0.0, 0.0, 0.0, 0.0, 0.0, 0.0, 0.0, 0.0, 0.0, 0.0, 0.0, 0.0, 0.0, 0.0, 0.0, 0.0, 0.0, 0.0, 0.0, 0.0, 0.0, 0.0, 0.0, 0.0, 0.0, 0.0, 0.0, 0.0, 0.0, 0.0, 0.0, 0.05231, 0.0001832, 0.01935, 0.0, 0.02957, 0.0, 0.0, 0.0, 0.0, 0.0, 0.0, 0.0, 0.0, 0.0, 0.0, 0.0, 0.0, 0.0, 0.0, 0.0, 0.0, 0.0, 0.004502, 0.0, 0.0, 0.0, 0.0, 0.0]): _vg.add([_i], _w, 'REPLACE')
_vg = ob_c_rculo.vertex_groups.new(name='hips.002')
for _i, _w in zip([16, 17, 18, 172, 175, 176, 177, 178, 179, 313], [0.01131, 0.9582, 0.9462, 0.01581, 0.01131, 0.8135, 0.9637, 0.9582, 0.9462, 0.8557]): _vg.add([_i], _w, 'REPLACE')
_m = ob_c_rculo.modifiers.new('Armação', 'ARMATURE')
_m.object = ob_metarig
ob_camera.location = (7.481, -6.508, 5.344)
ob_camera.rotation_euler = (1.109, 0.01082, 0.8149)
ob_camera.lock_rotations_4d = False
ob_camera.empty_display_type = 'ARROWS'
ob_camera.color = (0.0, 0.0, 0.0, 0.0)
ob_camera.display_type = 'WIRE'
ob_camera.lineart.crease_threshold = 0.0
ob_lamp.location = (4.076, 1.005, 5.904)
ob_lamp.rotation_euler = (0.6503, 0.05522, 1.866)
ob_lamp.lock_rotations_4d = False
ob_lamp.empty_display_type = 'ARROWS'
ob_lamp.color = (0.0, 0.0, 0.0, 0.0)
ob_lamp.lineart.crease_threshold = 0.0

# ---- collection membership
col_collection_1.objects.link(ob_metarig)
col_collection_1.objects.link(ob_c_rculo_001)
col_collection_1.objects.link(ob_c_rculo)
col_collection_1.objects.link(ob_camera)
col_collection_2.objects.link(ob_lamp)

# ---- scene / render settings (as saved in the file)
scene.camera = ob_camera
scene.frame_start = 1; scene.frame_end = 16; scene.frame_set(9)
scene.render.engine = 'BLENDER_EEVEE_NEXT'
scene.render.resolution_percentage = 50
scene.render.dither_intensity = 0.0
scene.cycles.use_denoising = False
scene.cycles.samples = 10
scene.cycles.sampling_pattern = 'TABULATED_SOBOL'
scene.cycles.light_sampling_threshold = 0.0
scene.cycles.use_adaptive_sampling = False
scene.cycles.use_light_tree = False
scene.cycles.blur_glossy = 0.0
scene.cycles.pixel_filter_type = 'GAUSSIAN'
scene.cycles.sample_clamp_indirect = 0.0
scene.view_settings.view_transform = 'Standard'
bpy.context.view_layer.update()
